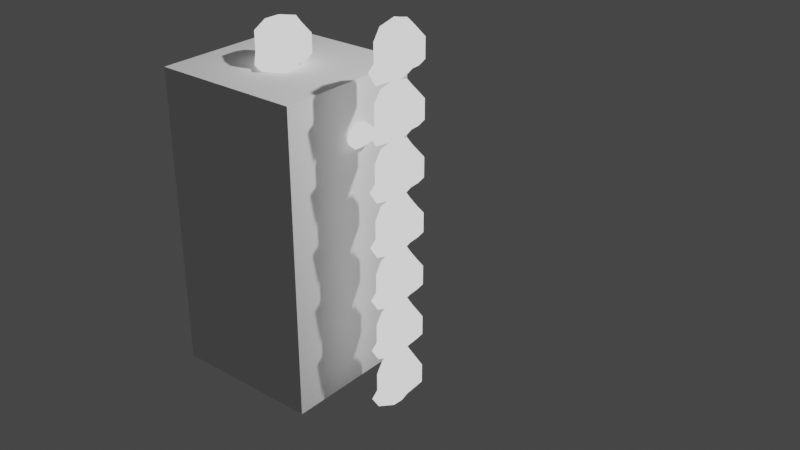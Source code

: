 # Source: Character_Template.blend  (saved by Blender 3.6.11; exported with 4.5.12 LTS)
import bpy
from mathutils import Matrix  # noqa: F401  (used for matrix-valued properties, if any)

bpy.ops.wm.read_factory_settings(use_empty=True)
scene = bpy.context.scene
scene.name = 'Scene'

# ---- collections
col_collection = bpy.data.collections.new('Collection'); scene.collection.children.link(col_collection)

# ---- materials (node trees are filled in below, after node groups)
mat_material_001 = bpy.data.materials.new('Material.001')
mat_material_001.use_transparent_shadow = False

# ---- material node trees
mat_material_001.use_nodes = True; mat_material_001.node_tree.nodes.clear()
_N = mat_material_001.node_tree.nodes; _L = mat_material_001.node_tree.links
n0 = _N.new('ShaderNodeBsdfPrincipled'); n0.name = 'Principled BSDF'; n0.location = (-484, 242)
n0.distribution = 'GGX'
n0.subsurface_method = 'RANDOM_WALK_SKIN'
n0.inputs[3].default_value = 1.45
n0.inputs[27].default_value = (0.0, 0.0, 0.0, 1.0)
n0.inputs[28].default_value = 1.0
n1 = _N.new('ShaderNodeOutputMaterial'); n1.name = 'Material Output'; n1.location = (327, 251)
n2 = _N.new('ShaderNodeValToRGB'); n2.name = 'Color Ramp'; n2.location = (25, 236)
n2.color_ramp.interpolation = 'CONSTANT'
while len(n2.color_ramp.elements) > 1: n2.color_ramp.elements.remove(n2.color_ramp.elements[-1])
n2.color_ramp.elements[0].position = 0.0; n2.color_ramp.elements[0].color = (0.0, 0.0, 0.0, 1.0)
_e = n2.color_ramp.elements.new(0.4766); _e.color = (1.0, 1.0, 1.0, 1.0)
n3 = _N.new('ShaderNodeShaderToRGB'); n3.name = 'Shader to RGB'; n3.location = (-195, 219)
_L.new(n0.outputs[0], n3.inputs[0])
_L.new(n3.outputs[0], n2.inputs[0])
_L.new(n2.outputs[0], n1.inputs[0])
n1.is_active_output = True

# ---- world
world_world = bpy.data.worlds.new('World'); scene.world = world_world
world_world.use_nodes = True; world_world.node_tree.nodes.clear()
_N = world_world.node_tree.nodes; _L = world_world.node_tree.links
n0 = _N.new('ShaderNodeOutputWorld'); n0.name = 'World Output'; n0.location = (300, 300)
n1 = _N.new('ShaderNodeBackground'); n1.name = 'Background'; n1.location = (10, 300)
n1.inputs[0].default_value = (0.05088, 0.05088, 0.05088, 1.0)
_L.new(n1.outputs[0], n0.inputs[0])
n0.is_active_output = True
world_world.color = (0.05088, 0.05088, 0.05088)
world_world.use_sun_shadow = False
world_world.sun_shadow_jitter_overblur = 0.0

# ---- lights
light_light = bpy.data.lights.new('Light', 'POINT')
light_light.transmission_factor = 0.0
light_light.energy = 1000.0
light_light.shadow_soft_size = 0.1
light_light.shadow_maximum_resolution = 0.006
light_light.use_absolute_resolution = True

# ---- meshes
me_cube_002 = bpy.data.meshes.new('Cube.002')
me_cube_002.from_pydata([(-1.0, -1.0, -1.0), (-1.0, -1.0, 1.0), (-1.0, 1.0, -1.0), (-1.0, 1.0, 1.0), (1.0, -1.0, -1.0), (1.0, -1.0, 1.0), (1.0, 1.0, -1.0), (1.0, 1.0, 1.0)], [], [(0, 1, 3, 2), (2, 3, 7, 6), (6, 7, 5, 4), (4, 5, 1, 0), (2, 6, 4, 0), (7, 3, 1, 5)])
_uv = me_cube_002.uv_layers.new(name='UVMap')
_uv.uv.foreach_set('vector', [0.375, 0.0, 0.625, 0.0, 0.625, 0.25, 0.375, 0.25, 0.375, 0.25, 0.625, 0.25, 0.625, 0.5, 0.375, 0.5, 0.375, 0.5, 0.625, 0.5, 0.625, 0.75, 0.375, 0.75, 0.375, 0.75, 0.625, 0.75, 0.625, 1.0, 0.375, 1.0, 0.125, 0.5, 0.375, 0.5, 0.375, 0.75, 0.125, 0.75, 0.625, 0.5, 0.875, 0.5, 0.875, 0.75, 0.625, 0.75])
me_cube_002.update()
me_sphere_002 = bpy.data.meshes.new('Sphere.002')
me_sphere_002.from_pydata([(0.0, 0.5569, 1.005), (0.0, 0.8018, 0.02622), (0.0, 0.5569, -0.2444), (0.4287, 0.263, 1.005), (0.7095, 0.4446, 0.6443), (0.7095, 0.4446, 0.02622), (0.4287, 0.263, -0.2444), (0.4287, -0.2708, 1.005), (0.7095, -0.4524, 0.6443), (0.7095, -0.4524, 0.02622), (0.5217, -0.2708, -0.3512), (0.0, -0.5647, 1.005), (0.0, -0.8126, 0.6443), (0.0, -0.8126, 0.0551), (0.0, -0.7457, -0.5714), (0.0, 0.02309, 1.137), (0.5429, -0.676, -0.3016), (0.0, -1.043, -0.1353), (0.0, 0.8018, 0.6443), (0.0, 0.6793, -0.1625), (0.5691, 0.3538, 0.8245), (0.7095, 0.4446, 0.3352), (0.5691, 0.3538, -0.1625), (0.2144, 0.41, -0.2444), (0.3547, 0.6232, 0.02622), (0.2144, 0.41, 1.005), (0.5691, -0.3616, 0.8245), (0.7095, -0.4524, 0.3352), (0.6156, -0.3616, -0.1625), (0.4752, 0.02309, -0.3081), (0.7095, 0.02309, 0.02622), (0.7095, 0.02309, 0.6443), (0.4287, 0.02309, 1.005), (0.0, -0.6887, 0.8245), (0.0, -0.8126, 0.3497), (0.0, -0.3613, -0.5568), (0.2608, -0.5083, -0.4613), (0.3547, -0.6325, 0.04066), (0.3547, -0.6325, 0.6443), (0.2144, -0.4177, 1.005), (0.2715, -0.8593, -0.2184), (0.2715, -0.7109, -0.4365), (0.0, 0.263, 1.071), (0.0, 0.6793, 0.8245), (0.0, 0.8018, 0.3352), (0.2144, 0.17, 1.071), (0.3547, 0.6232, 0.6443), (0.2144, -0.1239, 1.071), (0.2608, -0.1239, -0.4467), (0.0, -0.2708, 1.071), (0.0, -0.8942, -0.3533), (0.0, -0.9276, -0.04008), (0.6262, -0.5642, -0.1377), (0.5323, -0.4734, -0.3264), (0.3131, -0.7459, -0.08889), (0.2845, -0.5251, 0.8245), (0.3547, -0.6325, 0.3425), (0.5691, 0.02309, 0.8245), (0.5923, 0.02309, -0.1625), (0.7095, 0.02309, 0.3352), (0.3547, 0.6232, 0.3352), (0.2845, 0.5166, 0.8245), (0.2845, 0.5166, -0.1625), (0.4212, -0.6132, -1.974), (0.5213, -0.365, -1.154), (0.3423, 0.7269, -1.931), (0.4424, 0.6997, -0.8287), (0.0, 0.5255, -1.931), (0.0, 0.5426, -0.7512), (0.0, -0.6132, -1.886), (0.0, -0.365, -1.221), (0.6097, -0.3067, -2.087), (0.8435, -0.1591, -1.155), (0.6097, 0.4454, -1.931), (0.8435, 0.6572, -1.026), (0.2693, -0.4447, -3.059), (0.3776, 0.7621, -2.802), (0.0, 0.6564, -2.981), (0.0, -0.5343, -3.059), (0.8502, -0.07788, -2.903), (0.8502, 0.5823, -2.828), (0.4424, 0.821, -1.431), (0.5213, -0.551, -1.562), (0.0, -0.551, -1.502), (0.0, 0.6196, -1.371), (0.7686, 0.7342, -1.431), (0.7686, -0.3451, -1.562), (0.2915, -0.5643, -3.443), (0.3653, 0.9093, -3.136), (0.0, 0.7893, -3.186), (0.0, -0.6028, -3.443), (0.776, -0.1634, -3.413), (0.8567, 0.6362, -3.045), (0.2785, 0.6078, -2.597), (0.0, 0.5413, -2.676), (0.7268, -0.07555, -2.676), (0.775, 0.4861, -2.676), (0.0, -0.4233, -2.858), (0.2924, -0.3567, -2.765), (0.09045, -0.3729, -3.98), (0.2494, 0.8013, -3.599), (0.0, 0.6867, -3.599), (0.0, -0.3729, -3.98), (0.3465, -0.3716, -3.719), (0.6738, 0.6729, -3.507), (0.0, 0.4762, -2.351), (0.636, 0.4085, -2.351), (0.0, -0.4679, -2.431), (0.2614, 0.5426, -2.351), (0.636, -0.0946, -2.431), (0.3491, -0.4012, -2.431), (0.5213, 0.2327, -0.911), (0.6097, 0.1012, -2.087), (0.8435, 0.2327, -1.041), (0.8502, 0.1224, -2.903), (0.7686, 0.1589, -1.562), (0.9642, 0.1418, -3.272), (0.775, 0.1118, -2.676), (0.1286, 0.1945, -3.809), (0.0, 0.1945, -3.809), (0.636, 0.1065, -2.431), (0.0, 0.4312, -0.6854), (0.0, 0.4124, -0.3315), (0.285, 0.2808, -0.7516), (0.285, 0.262, -0.3592), (0.285, -0.0201, -0.8505), (0.285, -0.03888, -0.4843), (0.0, -0.1705, -0.8906), (0.0, -0.1893, -0.5812), (1.152, 0.1794, -3.765), (0.9884, 0.5601, -3.765), (0.1716, 0.2349, -4.351), (0.2428, 0.4914, -4.141), (0.6819, 0.8127, -4.141), (0.1125, -0.2692, -4.351), (0.5206, -0.4343, -4.141), (0.9513, -0.2584, -3.854), (1.125, 0.1787, -4.77), (0.9695, 0.5219, -4.77), (0.1933, 0.2314, -4.77), (0.261, 0.4751, -4.77), (0.6466, 0.2314, -4.77), (0.6782, 0.7805, -4.77), (0.2281, -0.2476, -4.77), (0.525, -0.4045, -4.77), (0.9766, -0.2559, -4.77), (1.045, 0.1603, -3.524), (0.8763, -0.2004, -3.595), (0.1138, -0.3103, -4.057), (0.161, 0.213, -3.971), (0.4357, -0.388, -3.927), (0.9131, 0.5883, -3.411), (0.676, 0.7267, -3.821), (0.2552, 0.6382, -3.866)], [], [(62, 24, 5, 22), (61, 25, 3, 20), (60, 46, 4, 21), (0, 42, 25), (59, 31, 8, 27), (3, 45, 32), (58, 30, 9, 28), (57, 32, 7, 26), (56, 38, 12, 34), (7, 47, 39), (55, 39, 11, 33), (54, 52, 9, 37), (16, 53, 52), (17, 50, 40), (14, 36, 41), (41, 53, 16), (41, 36, 53), (36, 10, 53), (40, 41, 16), (40, 50, 41), (50, 14, 41), (52, 28, 9), (52, 53, 28), (53, 10, 28), (51, 54, 37, 13), (17, 40, 54, 51), (40, 16, 52, 54), (38, 55, 33, 12), (8, 26, 55, 38), (26, 7, 39, 55), (39, 49, 11), (39, 47, 49), (47, 15, 49), (37, 56, 34, 13), (9, 27, 56, 37), (27, 8, 38, 56), (35, 36, 14), (35, 48, 36), (48, 10, 36), (31, 57, 26, 8), (4, 20, 57, 31), (20, 3, 32, 57), (29, 58, 28, 10), (6, 22, 58, 29), (22, 5, 30, 58), (32, 47, 7), (32, 45, 47), (45, 15, 47), (30, 59, 27, 9), (5, 21, 59, 30), (21, 4, 31, 59), (48, 29, 10), (2, 23, 122), (23, 6, 124, 122), (25, 45, 3), (25, 42, 45), (42, 15, 45), (24, 60, 21, 5), (1, 44, 60, 24), (44, 18, 46, 60), (29, 48, 126), (48, 35, 128, 126), (6, 29, 126, 124), (46, 61, 20, 4), (18, 43, 61, 46), (43, 0, 25, 61), (23, 62, 22, 6), (2, 19, 62, 23), (19, 1, 24, 62), (84, 68, 66, 81), (82, 63, 71, 86), (117, 95, 79, 114), (111, 66, 123), (82, 64, 70, 83), (115, 113, 72, 86), (94, 93, 76, 77), (111, 64, 72, 113), (81, 66, 74, 85), (114, 79, 91, 116), (76, 80, 92, 88), (93, 96, 80, 76), (95, 98, 75, 79), (98, 97, 78, 75), (65, 81, 85, 73), (112, 115, 86, 71), (63, 82, 83, 69), (64, 82, 86, 72), (67, 84, 81, 65), (88, 92, 104, 100), (87, 90, 102, 99), (77, 76, 88, 89), (79, 75, 87, 91), (75, 78, 90, 87), (110, 107, 97, 98), (109, 110, 98, 95), (108, 106, 96, 93), (105, 108, 93, 94), (120, 109, 95, 117), (119, 118, 99, 102), (151, 146, 129, 130), (150, 148, 134, 135), (89, 88, 100, 101), (91, 87, 99, 103), (112, 71, 109, 120), (67, 65, 108, 105), (65, 73, 106, 108), (71, 63, 110, 109), (69, 107, 110), (73, 112, 120, 106), (146, 147, 136, 129), (148, 149, 131, 134), (101, 100, 118, 119), (106, 120, 117, 96), (73, 85, 115, 112), (80, 114, 116, 92), (66, 111, 113, 74), (85, 74, 113, 115), (64, 111, 125), (96, 117, 114, 80), (121, 122, 124, 123), (123, 124, 126, 125), (125, 126, 128, 127), (70, 64, 125, 127), (66, 68, 121, 123), (125, 111, 123), (63, 69, 110), (130, 129, 137, 138), (132, 133, 142, 140), (136, 135, 144, 145), (134, 131, 139, 143), (147, 150, 135, 136), (152, 151, 130, 133), (153, 152, 133, 132), (149, 153, 132, 131), (139, 140, 142, 141), (137, 145, 144, 141), (138, 137, 141, 142), (143, 139, 141, 144), (129, 136, 145, 137), (133, 130, 138, 142), (135, 134, 143, 144), (131, 132, 140, 139), (118, 100, 153, 149), (100, 104, 152, 153), (104, 92, 151, 152), (91, 103, 150, 147), (99, 118, 149, 148), (116, 91, 147, 146), (103, 99, 148, 150), (92, 116, 146, 151)])
me_sphere_002.polygons.foreach_set('use_smooth', [True] * 150)
_uv = me_sphere_002.uv_layers.new(name='UVMap')
_uv.uv.foreach_set('vector', [0.5833, 0.3, 0.5833, 0.4, 0.5, 0.4, 0.5, 0.3, 0.5833, 0.7, 0.5833, 0.8, 0.5, 0.8, 0.5, 0.7, 0.5833, 0.5, 0.5833, 0.6, 0.5, 0.6, 0.5, 0.5, 0.6667, 0.8, 0.625, 0.9, 0.5833, 0.8, 0.4167, 0.5, 0.4167, 0.6, 0.3333, 0.6, 0.3333, 0.5, 0.5, 0.8, 0.4583, 0.9, 0.4167, 0.8, 0.4167, 0.3, 0.4167, 0.4, 0.3333, 0.4, 0.3333, 0.3, 0.4167, 0.7, 0.4167, 0.8, 0.3333, 0.8, 0.3333, 0.7, 0.25, 0.5, 0.25, 0.6, 0.1667, 0.6, 0.1667, 0.5, 0.3333, 0.8, 0.2917, 0.9, 0.25, 0.8, 0.25, 0.7, 0.25, 0.8, 0.1667, 0.8, 0.1667, 0.7, 0.0, 0.0, 0.0, 0.0, 0.0, 0.0, 0.0, 0.0, 0.0, 0.0, 0.0, 0.0, 0.0, 0.0, 0.0, 0.0, 0.0, 0.0, 0.0, 0.0, 0.0, 0.0, 0.0, 0.0, 0.0, 0.0, 0.0, 0.0, 0.0, 0.0, 0.0, 0.0, 0.0, 0.0, 0.0, 0.0, 0.0, 0.0, 0.0, 0.0, 0.0, 0.0, 0.0, 0.0, 0.0, 0.0, 0.0, 0.0, 0.0, 0.0, 0.0, 0.0, 0.0, 0.0, 0.0, 0.0, 0.0, 0.0, 0.0, 0.0, 0.0, 0.0, 0.0, 0.0, 0.0, 0.0, 0.0, 0.0, 0.0, 0.0, 0.0, 0.0, 0.0, 0.0, 0.0, 0.0, 0.0, 0.0, 0.0, 0.0, 0.0, 0.0, 0.0, 0.0, 0.0, 0.0, 0.0, 0.0, 0.0, 0.0, 0.0, 0.0, 0.0, 0.0, 0.0, 0.0, 0.0, 0.0, 0.0, 0.0, 0.0, 0.0, 0.0, 0.0, 0.25, 0.6, 0.25, 0.7, 0.1667, 0.7, 0.1667, 0.6, 0.3333, 0.6, 0.3333, 0.7, 0.25, 0.7, 0.25, 0.6, 0.3333, 0.7, 0.3333, 0.8, 0.25, 0.8, 0.25, 0.7, 0.25, 0.8, 0.2083, 0.9, 0.1667, 0.8, 0.25, 0.8, 0.2917, 0.9, 0.2083, 0.9, 0.2917, 0.9, 0.25, 1.0, 0.2083, 0.9, 0.25, 0.4, 0.25, 0.5, 0.1667, 0.5, 0.1667, 0.4, 0.3333, 0.4, 0.3333, 0.5, 0.25, 0.5, 0.25, 0.4, 0.3333, 0.5, 0.3333, 0.6, 0.25, 0.6, 0.25, 0.5, 0.2083, 0.1, 0.25, 0.2, 0.1667, 0.2, 0.2083, 0.1, 0.2917, 0.1, 0.25, 0.2, 0.2917, 0.1, 0.3333, 0.2, 0.25, 0.2, 0.4167, 0.6, 0.4167, 0.7, 0.3333, 0.7, 0.3333, 0.6, 0.5, 0.6, 0.5, 0.7, 0.4167, 0.7, 0.4167, 0.6, 0.5, 0.7, 0.5, 0.8, 0.4167, 0.8, 0.4167, 0.7, 0.4167, 0.2, 0.4167, 0.3, 0.3333, 0.3, 0.3333, 0.2, 0.5, 0.2, 0.5, 0.3, 0.4167, 0.3, 0.4167, 0.2, 0.5, 0.3, 0.5, 0.4, 0.4167, 0.4, 0.4167, 0.3, 0.4167, 0.8, 0.375, 0.9, 0.3333, 0.8, 0.4167, 0.8, 0.4583, 0.9, 0.375, 0.9, 0.4583, 0.9, 0.4167, 1.0, 0.375, 0.9, 0.4167, 0.4, 0.4167, 0.5, 0.3333, 0.5, 0.3333, 0.4, 0.5, 0.4, 0.5, 0.5, 0.4167, 0.5, 0.4167, 0.4, 0.5, 0.5, 0.5, 0.6, 0.4167, 0.6, 0.4167, 0.5, 0.375, 0.1, 0.4167, 0.2, 0.3333, 0.2, 0.6667, 0.2, 0.5833, 0.2, 1.0, 0.87, 0.5833, 0.2, 0.5, 0.2, 0.8333, 0.87, 1.0, 0.87, 0.5833, 0.8, 0.5417, 0.9, 0.5, 0.8, 0.5833, 0.8, 0.625, 0.9, 0.5417, 0.9, 0.625, 0.9, 0.5833, 1.0, 0.5417, 0.9, 0.5833, 0.4, 0.5833, 0.5, 0.5, 0.5, 0.5, 0.4, 0.6667, 0.4, 0.6667, 0.5, 0.5833, 0.5, 0.5833, 0.4, 0.6667, 0.5, 0.6667, 0.6, 0.5833, 0.6, 0.5833, 0.5, 0.4167, 0.2, 0.2917, 0.1, 0.6667, 0.87, 0.2917, 0.1, 0.2083, 0.1, 0.5, 0.87, 0.6667, 0.87, 0.5, 0.2, 0.4167, 0.2, 0.6667, 0.87, 0.8333, 0.87, 0.5833, 0.6, 0.5833, 0.7, 0.5, 0.7, 0.5, 0.6, 0.6667, 0.6, 0.6667, 0.7, 0.5833, 0.7, 0.5833, 0.6, 0.6667, 0.7, 0.6667, 0.8, 0.5833, 0.8, 0.5833, 0.7, 0.5833, 0.2, 0.5833, 0.3, 0.5, 0.3, 0.5, 0.2, 0.6667, 0.2, 0.6667, 0.3, 0.5833, 0.3, 0.5833, 0.2, 0.6667, 0.3, 0.6667, 0.4, 0.5833, 0.4, 0.5833, 0.3, 0.5, 0.375, 0.625, 0.375, 0.625, 0.5, 0.5, 0.5, 0.5, 0.75, 0.375, 0.75, 0.375, 0.75, 0.5, 0.75, 0.375, 0.625, 0.375, 0.6688, 0.375, 0.6688, 0.375, 0.625, 0.625, 0.625, 0.625, 0.5, 0.8333, 0.5, 0.5, 0.75, 0.625, 0.75, 0.625, 0.875, 0.5, 0.875, 0.5, 0.625, 0.625, 0.625, 0.625, 0.75, 0.5, 0.75, 0.375, 0.375, 0.375, 0.4475, 0.375, 0.4347, 0.375, 0.375, 0.625, 0.625, 0.625, 0.75, 0.625, 0.75, 0.625, 0.625, 0.5, 0.5, 0.625, 0.5, 0.625, 0.5, 0.5, 0.5, 0.375, 0.625, 0.375, 0.6688, 0.375, 0.6688, 0.375, 0.625, 0.375, 0.4347, 0.375, 0.5397, 0.375, 0.5397, 0.375, 0.4347, 0.375, 0.4475, 0.375, 0.5397, 0.375, 0.5397, 0.375, 0.4347, 0.375, 0.6688, 0.375, 0.75, 0.375, 0.8153, 0.375, 0.6688, 0.375, 0.75, 0.375, 0.875, 0.375, 0.875, 0.375, 0.8153, 0.375, 0.5, 0.5, 0.5, 0.5, 0.5, 0.375, 0.5397, 0.375, 0.625, 0.5, 0.625, 0.5, 0.75, 0.375, 0.75, 0.375, 0.75, 0.5, 0.75, 0.5, 0.875, 0.375, 0.875, 0.625, 0.75, 0.5, 0.75, 0.5, 0.75, 0.625, 0.75, 0.375, 0.375, 0.5, 0.375, 0.5, 0.5, 0.375, 0.5, 0.375, 0.4347, 0.375, 0.5397, 0.375, 0.5397, 0.3609, 0.4837, 0.375, 0.7804, 0.375, 0.875, 0.375, 0.875, 0.375, 0.75, 0.375, 0.375, 0.375, 0.4347, 0.375, 0.4347, 0.375, 0.375, 0.375, 0.6688, 0.375, 0.8153, 0.375, 0.7804, 0.375, 0.6688, 0.375, 0.8153, 0.375, 0.875, 0.375, 0.875, 0.375, 0.7804, 0.375, 0.75, 0.375, 0.875, 0.375, 0.875, 0.375, 0.75, 0.375, 0.6688, 0.375, 0.75, 0.375, 0.75, 0.375, 0.6688, 0.375, 0.4475, 0.375, 0.5397, 0.375, 0.5397, 0.375, 0.4475, 0.375, 0.375, 0.375, 0.4475, 0.375, 0.4475, 0.375, 0.375, 0.375, 0.625, 0.375, 0.6688, 0.375, 0.6688, 0.375, 0.625, 0.25, 0.625, 0.3679, 0.6168, 0.375, 0.75, 0.25, 0.75, 0.375, 0.5397, 0.375, 0.625, 0.375, 0.625, 0.375, 0.5397, 0.375, 0.6688, 0.375, 0.75, 0.375, 0.75, 0.375, 0.6688, 0.375, 0.375, 0.375, 0.4347, 0.3609, 0.4837, 0.375, 0.375, 0.375, 0.6688, 0.375, 0.7804, 0.375, 0.75, 0.375, 0.6688, 0.375, 0.625, 0.375, 0.75, 0.375, 0.6688, 0.375, 0.625, 0.375, 0.375, 0.375, 0.5, 0.375, 0.4475, 0.375, 0.375, 0.375, 0.5, 0.375, 0.5397, 0.375, 0.5397, 0.375, 0.4475, 0.375, 0.75, 0.375, 0.75, 0.375, 0.75, 0.375, 0.6688, 0.375, 0.875, 0.375, 0.875, 0.375, 0.75, 0.375, 0.5397, 0.375, 0.625, 0.375, 0.625, 0.375, 0.5397, 0.375, 0.625, 0.375, 0.6688, 0.375, 0.6688, 0.375, 0.625, 0.375, 0.75, 0.3679, 0.6168, 0.3679, 0.6168, 0.375, 0.75, 0.25, 0.5, 0.3609, 0.4837, 0.3679, 0.6168, 0.25, 0.625, 0.375, 0.5397, 0.375, 0.625, 0.375, 0.625, 0.375, 0.5397, 0.375, 0.5397, 0.5, 0.5, 0.5, 0.625, 0.375, 0.625, 0.375, 0.5397, 0.375, 0.625, 0.375, 0.625, 0.375, 0.5397, 0.625, 0.5, 0.625, 0.625, 0.625, 0.625, 0.625, 0.5, 0.5, 0.5, 0.625, 0.5, 0.625, 0.625, 0.5, 0.625, 0.625, 0.75, 0.625, 0.625, 0.6667, 0.5, 0.375, 0.5397, 0.375, 0.625, 0.375, 0.625, 0.375, 0.5397, 1.0, 0.5, 1.0, 0.87, 0.8333, 0.87, 0.8333, 0.5, 0.8333, 0.5, 0.8333, 0.87, 0.6667, 0.87, 0.6667, 0.5, 0.6667, 0.5, 0.6667, 0.87, 0.5, 0.87, 0.5, 0.5, 0.625, 0.875, 0.625, 0.75, 0.6667, 0.5, 0.5, 0.5, 0.625, 0.5, 0.625, 0.375, 1.0, 0.5, 0.8333, 0.5, 0.6667, 0.5, 0.625, 0.625, 0.8333, 0.5, 0.375, 0.75, 0.375, 0.875, 0.375, 0.75, 0.375, 0.5397, 0.375, 0.625, 0.375, 0.625, 0.375, 0.5397, 0.3609, 0.4837, 0.375, 0.5397, 0.375, 0.5397, 0.3609, 0.4837, 0.375, 0.6688, 0.375, 0.6688, 0.375, 0.6688, 0.375, 0.6688, 0.375, 0.75, 0.3679, 0.6168, 0.3679, 0.6168, 0.375, 0.75, 0.375, 0.6688, 0.375, 0.6688, 0.375, 0.6688, 0.375, 0.6688, 0.375, 0.5397, 0.375, 0.5397, 0.375, 0.5397, 0.375, 0.5397, 0.3609, 0.4837, 0.375, 0.5397, 0.375, 0.5397, 0.3609, 0.4837, 0.3679, 0.6168, 0.3609, 0.4837, 0.3609, 0.4837, 0.3679, 0.6168, 0.3679, 0.6168, 0.3609, 0.4837, 0.375, 0.5397, 0.375, 0.625, 0.375, 0.625, 0.375, 0.6688, 0.375, 0.6688, 0.375, 0.625, 0.375, 0.5397, 0.375, 0.625, 0.375, 0.625, 0.375, 0.5397, 0.375, 0.75, 0.3679, 0.6168, 0.375, 0.625, 0.375, 0.6688, 0.375, 0.625, 0.375, 0.6688, 0.375, 0.6688, 0.375, 0.625, 0.375, 0.5397, 0.375, 0.5397, 0.375, 0.5397, 0.375, 0.5397, 0.375, 0.6688, 0.375, 0.75, 0.375, 0.75, 0.375, 0.6688, 0.3679, 0.6168, 0.3609, 0.4837, 0.3609, 0.4837, 0.3679, 0.6168, 0.3679, 0.6168, 0.3609, 0.4837, 0.3609, 0.4837, 0.3679, 0.6168, 0.3609, 0.4837, 0.375, 0.5397, 0.375, 0.5397, 0.3609, 0.4837, 0.375, 0.5397, 0.375, 0.5397, 0.375, 0.5397, 0.375, 0.5397, 0.375, 0.6688, 0.375, 0.6688, 0.375, 0.6688, 0.375, 0.6688, 0.375, 0.75, 0.3679, 0.6168, 0.3679, 0.6168, 0.375, 0.75, 0.375, 0.625, 0.375, 0.6688, 0.375, 0.6688, 0.375, 0.625, 0.375, 0.6688, 0.375, 0.75, 0.375, 0.75, 0.375, 0.6688, 0.375, 0.5397, 0.375, 0.625, 0.375, 0.625, 0.375, 0.5397])
me_sphere_002.materials.append(mat_material_001)
me_sphere_002.update()
me_sphere_003 = bpy.data.meshes.new('Sphere.003')
me_sphere_003.from_pydata([(0.0, 0.5338, 1.005), (0.0, 0.7787, 0.02622), (0.0, 0.5338, -0.2444), (0.4287, 0.2399, 1.005), (0.7095, 0.4216, 0.6443), (0.7095, 0.4216, 0.02622), (0.4287, 0.2399, -0.2444), (0.4287, -0.2939, 1.005), (0.7095, -0.4755, 0.6443), (0.7095, -0.4755, 0.02622), (0.5217, -0.2939, -0.3512), (-1.192e-07, -0.5878, 1.005), (-1.49e-07, -0.8357, 0.6443), (-1.49e-07, -0.8357, 0.0551), (-1.192e-07, -0.7688, -0.5714), (0.0, 0.0, -0.4991), (0.0, 0.0, 1.137), (0.5429, -0.6991, -0.3016), (-1.49e-07, -1.066, -0.1353), (2.98e-07, 0.7787, 0.6443), (0.0, 0.6563, -0.1625), (0.5691, 0.3307, 0.8245), (0.7095, 0.4216, 0.3352), (0.5691, 0.3307, -0.1625), (0.2144, 0.3869, -0.2444), (0.3547, 0.6001, 0.02622), (0.2144, 0.3869, 1.005), (0.5691, -0.3847, 0.8245), (0.7095, -0.4755, 0.3352), (0.6156, -0.3847, -0.1625), (0.4752, -2.98e-08, -0.3081), (0.7095, -5.96e-08, 0.02622), (0.7095, -5.96e-08, 0.6443), (0.4287, -5.96e-08, 1.005), (-1.341e-07, -0.7118, 0.8245), (-1.49e-07, -0.8357, 0.3497), (-5.96e-08, -0.3844, -0.5568), (0.2608, -0.5314, -0.4613), (0.3547, -0.6556, 0.04066), (0.3547, -0.6556, 0.6443), (0.2144, -0.4408, 1.005), (0.2715, -0.8824, -0.2184), (0.2715, -0.7339, -0.4365), (0.0, 0.2399, 1.071), (1.49e-07, 0.6563, 0.8245), (1.49e-07, 0.7787, 0.3352), (0.0, 0.2399, -0.3399), (0.2144, 0.1469, 1.071), (0.2144, 0.1469, -0.3399), (0.3547, 0.6001, 0.6443), (0.2144, -0.1469, 1.071), (0.2608, -0.1469, -0.4467), (-5.96e-08, -0.2939, 1.071), (-1.341e-07, -0.9173, -0.3533), (-1.49e-07, -0.9507, -0.04008), (0.6262, -0.5873, -0.1377), (0.5323, -0.4965, -0.3264), (0.3131, -0.769, -0.08889), (0.2845, -0.5482, 0.8245), (0.3547, -0.6556, 0.3425), (0.5691, -5.96e-08, 0.8245), (0.5923, -5.96e-08, -0.1625), (0.7095, -5.96e-08, 0.3352), (0.3547, 0.6001, 0.3352), (0.2845, 0.4935, 0.8245), (0.2845, 0.4935, -0.1625)], [], [(65, 25, 5, 23), (64, 26, 3, 21), (15, 46, 48), (63, 49, 4, 22), (0, 43, 26), (15, 48, 51), (62, 32, 8, 28), (3, 47, 33), (61, 31, 9, 29), (60, 33, 7, 27), (15, 51, 36), (59, 39, 12, 35), (7, 50, 40), (58, 40, 11, 34), (57, 55, 9, 38), (17, 56, 55), (18, 53, 41), (14, 37, 42), (42, 56, 17), (42, 37, 56), (37, 10, 56), (41, 42, 17), (41, 53, 42), (53, 14, 42), (55, 29, 9), (55, 56, 29), (56, 10, 29), (54, 57, 38, 13), (18, 41, 57, 54), (41, 17, 55, 57), (39, 58, 34, 12), (8, 27, 58, 39), (27, 7, 40, 58), (40, 52, 11), (40, 50, 52), (50, 16, 52), (38, 59, 35, 13), (9, 28, 59, 38), (28, 8, 39, 59), (36, 37, 14), (36, 51, 37), (51, 10, 37), (32, 60, 27, 8), (4, 21, 60, 32), (21, 3, 33, 60), (30, 61, 29, 10), (6, 23, 61, 30), (23, 5, 31, 61), (33, 50, 7), (33, 47, 50), (47, 16, 50), (31, 62, 28, 9), (5, 22, 62, 31), (22, 4, 32, 62), (51, 30, 10), (51, 48, 30), (48, 6, 30), (26, 47, 3), (26, 43, 47), (43, 16, 47), (25, 63, 22, 5), (1, 45, 63, 25), (45, 19, 49, 63), (48, 24, 6), (48, 46, 24), (46, 2, 24), (49, 64, 21, 4), (19, 44, 64, 49), (44, 0, 26, 64), (24, 65, 23, 6), (2, 20, 65, 24), (20, 1, 25, 65)])
me_sphere_003.polygons.foreach_set('use_smooth', [True] * 72)
_uv = me_sphere_003.uv_layers.new(name='UVMap')
_uv.uv.foreach_set('vector', [0.5833, 0.3, 0.5833, 0.4, 0.5, 0.4, 0.5, 0.3, 0.5833, 0.7, 0.5833, 0.8, 0.5, 0.8, 0.5, 0.7, 0.5833, 0.0, 0.625, 0.1, 0.5417, 0.1, 0.5833, 0.5, 0.5833, 0.6, 0.5, 0.6, 0.5, 0.5, 0.6667, 0.8, 0.625, 0.9, 0.5833, 0.8, 0.4167, 0.0, 0.4583, 0.1, 0.375, 0.1, 0.4167, 0.5, 0.4167, 0.6, 0.3333, 0.6, 0.3333, 0.5, 0.5, 0.8, 0.4583, 0.9, 0.4167, 0.8, 0.4167, 0.3, 0.4167, 0.4, 0.3333, 0.4, 0.3333, 0.3, 0.4167, 0.7, 0.4167, 0.8, 0.3333, 0.8, 0.3333, 0.7, 0.25, 0.0, 0.2917, 0.1, 0.2083, 0.1, 0.25, 0.5, 0.25, 0.6, 0.1667, 0.6, 0.1667, 0.5, 0.3333, 0.8, 0.2917, 0.9, 0.25, 0.8, 0.25, 0.7, 0.25, 0.8, 0.1667, 0.8, 0.1667, 0.7, 0.0, 0.0, 0.0, 0.0, 0.0, 0.0, 0.0, 0.0, 0.0, 0.0, 0.0, 0.0, 0.0, 0.0, 0.0, 0.0, 0.0, 0.0, 0.0, 0.0, 0.0, 0.0, 0.0, 0.0, 0.0, 0.0, 0.0, 0.0, 0.0, 0.0, 0.0, 0.0, 0.0, 0.0, 0.0, 0.0, 0.0, 0.0, 0.0, 0.0, 0.0, 0.0, 0.0, 0.0, 0.0, 0.0, 0.0, 0.0, 0.0, 0.0, 0.0, 0.0, 0.0, 0.0, 0.0, 0.0, 0.0, 0.0, 0.0, 0.0, 0.0, 0.0, 0.0, 0.0, 0.0, 0.0, 0.0, 0.0, 0.0, 0.0, 0.0, 0.0, 0.0, 0.0, 0.0, 0.0, 0.0, 0.0, 0.0, 0.0, 0.0, 0.0, 0.0, 0.0, 0.0, 0.0, 0.0, 0.0, 0.0, 0.0, 0.0, 0.0, 0.0, 0.0, 0.0, 0.0, 0.0, 0.0, 0.0, 0.0, 0.0, 0.0, 0.0, 0.0, 0.25, 0.6, 0.25, 0.7, 0.1667, 0.7, 0.1667, 0.6, 0.3333, 0.6, 0.3333, 0.7, 0.25, 0.7, 0.25, 0.6, 0.3333, 0.7, 0.3333, 0.8, 0.25, 0.8, 0.25, 0.7, 0.25, 0.8, 0.2083, 0.9, 0.1667, 0.8, 0.25, 0.8, 0.2917, 0.9, 0.2083, 0.9, 0.2917, 0.9, 0.25, 1.0, 0.2083, 0.9, 0.25, 0.4, 0.25, 0.5, 0.1667, 0.5, 0.1667, 0.4, 0.3333, 0.4, 0.3333, 0.5, 0.25, 0.5, 0.25, 0.4, 0.3333, 0.5, 0.3333, 0.6, 0.25, 0.6, 0.25, 0.5, 0.2083, 0.1, 0.25, 0.2, 0.1667, 0.2, 0.2083, 0.1, 0.2917, 0.1, 0.25, 0.2, 0.2917, 0.1, 0.3333, 0.2, 0.25, 0.2, 0.4167, 0.6, 0.4167, 0.7, 0.3333, 0.7, 0.3333, 0.6, 0.5, 0.6, 0.5, 0.7, 0.4167, 0.7, 0.4167, 0.6, 0.5, 0.7, 0.5, 0.8, 0.4167, 0.8, 0.4167, 0.7, 0.4167, 0.2, 0.4167, 0.3, 0.3333, 0.3, 0.3333, 0.2, 0.5, 0.2, 0.5, 0.3, 0.4167, 0.3, 0.4167, 0.2, 0.5, 0.3, 0.5, 0.4, 0.4167, 0.4, 0.4167, 0.3, 0.4167, 0.8, 0.375, 0.9, 0.3333, 0.8, 0.4167, 0.8, 0.4583, 0.9, 0.375, 0.9, 0.4583, 0.9, 0.4167, 1.0, 0.375, 0.9, 0.4167, 0.4, 0.4167, 0.5, 0.3333, 0.5, 0.3333, 0.4, 0.5, 0.4, 0.5, 0.5, 0.4167, 0.5, 0.4167, 0.4, 0.5, 0.5, 0.5, 0.6, 0.4167, 0.6, 0.4167, 0.5, 0.375, 0.1, 0.4167, 0.2, 0.3333, 0.2, 0.375, 0.1, 0.4583, 0.1, 0.4167, 0.2, 0.4583, 0.1, 0.5, 0.2, 0.4167, 0.2, 0.5833, 0.8, 0.5417, 0.9, 0.5, 0.8, 0.5833, 0.8, 0.625, 0.9, 0.5417, 0.9, 0.625, 0.9, 0.5833, 1.0, 0.5417, 0.9, 0.5833, 0.4, 0.5833, 0.5, 0.5, 0.5, 0.5, 0.4, 0.6667, 0.4, 0.6667, 0.5, 0.5833, 0.5, 0.5833, 0.4, 0.6667, 0.5, 0.6667, 0.6, 0.5833, 0.6, 0.5833, 0.5, 0.5417, 0.1, 0.5833, 0.2, 0.5, 0.2, 0.5417, 0.1, 0.625, 0.1, 0.5833, 0.2, 0.625, 0.1, 0.6667, 0.2, 0.5833, 0.2, 0.5833, 0.6, 0.5833, 0.7, 0.5, 0.7, 0.5, 0.6, 0.6667, 0.6, 0.6667, 0.7, 0.5833, 0.7, 0.5833, 0.6, 0.6667, 0.7, 0.6667, 0.8, 0.5833, 0.8, 0.5833, 0.7, 0.5833, 0.2, 0.5833, 0.3, 0.5, 0.3, 0.5, 0.2, 0.6667, 0.2, 0.6667, 0.3, 0.5833, 0.3, 0.5833, 0.2, 0.6667, 0.3, 0.6667, 0.4, 0.5833, 0.4, 0.5833, 0.3])
me_sphere_003.materials.append(mat_material_001)
me_sphere_003.update()
me_sphere_004 = bpy.data.meshes.new('Sphere.004')
me_sphere_004.from_pydata([(0.0, 0.09248, 2.268), (0.0, 0.1416, 2.072), (0.0, 0.09248, 2.017), (0.08676, 0.03351, 2.268), (0.1431, 0.06996, 2.196), (0.1431, 0.06996, 2.072), (0.08676, 0.03351, 2.017), (0.08676, -0.07359, 2.268), (0.1431, -0.11, 2.196), (0.1431, -0.11, 2.072), (0.1054, -0.07359, 1.996), (0.0, -0.1326, 2.268), (0.0, -0.1823, 2.196), (0.0, -0.1823, 2.077), (0.0, -0.1689, 1.952), (0.0, -0.01462, 2.294), (0.1097, -0.1549, 2.006), (0.0, -0.2284, 2.039), (0.0, 0.1416, 2.196), (0.0, 0.117, 2.034), (0.1149, 0.05173, 2.232), (0.1431, 0.06996, 2.134), (0.1149, 0.05173, 2.034), (0.04376, 0.063, 2.017), (0.07192, 0.1058, 2.072), (0.04376, 0.063, 2.268), (0.1149, -0.09181, 2.232), (0.1431, -0.11, 2.134), (0.1243, -0.09181, 2.034), (0.09609, -0.01462, 2.005), (0.1431, -0.01462, 2.072), (0.1431, -0.01462, 2.196), (0.08676, -0.01462, 2.268), (0.0, -0.1574, 2.232), (0.0, -0.1823, 2.137), (0.0, -0.09175, 1.955), (0.05308, -0.1212, 1.974), (0.07192, -0.1462, 2.075), (0.07192, -0.1462, 2.196), (0.04376, -0.1031, 2.268), (0.05521, -0.1917, 2.023), (0.05521, -0.1619, 1.979), (0.0, 0.03351, 2.281), (0.0, 0.117, 2.232), (0.0, 0.1416, 2.134), (0.04376, 0.01486, 2.281), (0.07192, 0.1058, 2.196), (0.04376, -0.04411, 2.281), (0.05308, -0.04411, 1.977), (0.0, -0.07359, 2.281), (0.0, -0.1987, 1.995), (0.0, -0.2054, 2.058), (0.1264, -0.1325, 2.039), (0.1075, -0.1142, 2.001), (0.06357, -0.1689, 2.049), (0.05784, -0.1246, 2.232), (0.07192, -0.1462, 2.135), (0.1149, -0.01462, 2.232), (0.1196, -0.01462, 2.034), (0.1431, -0.01462, 2.134), (0.07192, 0.1058, 2.134), (0.05784, 0.08439, 2.232), (0.05784, 0.08439, 2.034), (0.09388, -0.1318, 1.613), (0.1168, -0.0919, 1.815), (0.07583, 0.1578, 1.623), (0.09872, 0.1516, 1.89), (0.0, 0.1118, 1.623), (0.0, 0.1157, 1.907), (0.0, -0.1487, 1.633), (0.0, -0.0919, 1.8), (0.137, -0.07856, 1.588), (0.1905, -0.04481, 1.815), (0.137, 0.09344, 1.623), (0.1905, 0.1419, 1.845), (0.05914, -0.0972, 1.365), (0.0839, 0.1659, 1.439), (0.0, 0.1417, 1.383), (0.0, -0.1177, 1.365), (0.192, -0.02623, 1.401), (0.192, 0.1248, 1.433), (0.09872, 0.1794, 1.752), (0.1168, -0.1344, 1.722), (0.0, -0.1344, 1.736), (0.0, 0.1333, 1.765), (0.1733, 0.1595, 1.752), (0.1733, -0.08736, 1.722), (0.0642, -0.1246, 1.277), (0.08109, 0.1996, 1.348), (0.0, 0.1721, 1.336), (0.0, -0.1334, 1.277), (0.175, -0.05762, 1.284), (0.1935, 0.1543, 1.369), (0.06124, 0.1306, 1.485), (0.0, 0.1154, 1.453), (0.1638, -0.0257, 1.453), (0.1748, 0.1028, 1.467), (0.0, -0.1052, 1.411), (0.06441, -0.09, 1.432), (0.01822, -0.09371, 1.155), (0.05459, 0.1749, 1.235), (0.0, 0.1486, 1.207), (0.0, -0.09371, 1.155), (0.07679, -0.0934, 1.214), (0.1516, 0.1627, 1.287), (0.0, 0.1005, 1.527), (0.143, 0.08501, 1.527), (0.0, -0.1154, 1.509), (0.05733, 0.1157, 1.527), (0.143, -0.03006, 1.509), (0.07739, -0.1002, 1.509), (0.1168, 0.04481, 1.871), (0.137, 0.01473, 1.588), (0.1905, 0.04481, 1.841), (0.192, 0.01957, 1.401), (0.2181, 0.02402, 1.317), (0.1748, 0.01715, 1.453), (0.02695, 0.03607, 1.194), (0.0, 0.03607, 1.194), (0.143, 0.01594, 1.509), (0.0, 0.07278, 1.929), (0.0, 0.06349, 2.0), (0.06271, 0.05579, 1.918), (0.05792, 0.0333, 1.994), (0.06271, -0.01302, 1.885), (0.05792, -0.02706, 1.969), (0.0, -0.04742, 1.875), (0.0, -0.05724, 1.95), (0.261, 0.03262, 1.204), (0.2236, 0.1322, 1.204), (0.02379, 0.0453, 1.07), (0.05307, 0.104, 1.118), (0.1535, 0.1899, 1.118), (0.01028, -0.06999, 1.07), (0.1437, -0.1078, 1.118), (0.2151, -0.06751, 1.183), (0.2829, 0.03245, 1.035), (0.2473, 0.1109, 1.035), (0.02876, 0.04451, 0.921), (0.04424, 0.1002, 0.921), (0.1807, 0.1701, 1.035), (0.03671, -0.06506, 0.921), (0.1457, -0.1009, 1.035), (0.249, -0.06695, 1.035), (0.2364, 0.02824, 1.259), (0.198, -0.06607, 1.243), (0.02357, -0.07939, 1.137), (0.03435, 0.04029, 1.157), (0.0972, -0.09717, 1.167), (0.2064, 0.1449, 1.285), (0.1522, 0.1838, 1.191), (0.05591, 0.1376, 1.181), (0.2238, 0.03184, 0.7316), (0.2006, 0.08658, 0.7316), (0.06204, 0.04092, 0.7316), (0.07446, 0.07853, 0.7316), (0.1411, 0.1311, 0.7316), (0.08415, -0.06887, 0.7472), (0.1191, -0.09589, 0.7472), (0.1837, -0.07029, 0.7472), (0.07233, 0.06636, 0.8043), (0.1572, 0.1115, 0.8139), (0.1878, -0.06074, 0.7954), (0.1286, -0.0884, 0.8139), (0.2381, 0.03199, 0.8139), (0.2189, 0.07505, 0.8139), (0.07247, -0.0592, 0.7904), (0.05714, 0.0418, 0.7796), (0.2325, 0.03184, 0.6717), (0.2103, 0.1022, 0.6717), (0.04804, 0.04092, 0.6604), (0.05775, 0.09412, 0.6604), (0.1891, 0.05513, 0.1535), (0.1424, 0.1597, 0.676), (0.07016, -0.04881, 0.6604), (0.1204, -0.07583, 0.6916), (0.1924, -0.05023, 0.6872), (0.2465, 0.03196, 0.6198), (0.2242, 0.1023, 0.6198), (0.04937, 0.04103, 0.6053), (0.05908, 0.09423, 0.6053), (0.1564, 0.1598, 0.6241), (0.07148, -0.05056, 0.6053), (0.1344, -0.07759, 0.6241), (0.2063, -0.05199, 0.6198), (0.1791, 0.09295, 0.1535), (0.1005, 0.05922, 0.154), (0.1048, 0.08933, 0.154), (0.1486, 0.113, 0.1554), (0.1198, 0.0221, 0.154), (0.1387, 0.009946, 0.1554), (0.1607, 0.02146, 0.1535), (0.0685, 0.06939, 0.8229), (0.1936, -0.04847, 0.8522), (0.2228, 0.07836, 0.8491), (0.05285, 0.04217, 0.7984), (0.1604, 0.1179, 0.8491), (0.1312, -0.07707, 0.8522), (0.2442, 0.03206, 0.8491), (0.06809, -0.04688, 0.8106), (0.2114, 0.1348, 1.736), (0.1755, 0.0679, 1.692), (0.1752, 0.01531, 1.679), (0.2456, 0.04623, 1.835), (0.2456, -0.02221, 1.809), (0.2112, -0.04919, 1.733), (0.1762, -0.04388, 1.699), (0.2459, 0.1172, 1.832), (0.3085, 0.1276, 1.707), (0.2961, 0.09711, 1.679), (0.2902, 0.0398, 1.669), (0.3341, 0.04932, 1.79), (0.3252, -0.0132, 1.755), (0.3096, -0.04251, 1.711), (0.295, -0.02004, 1.675), (0.3302, 0.1154, 1.774), (0.5597, 0.1282, 1.639), (0.5473, 0.09776, 1.611), (0.5414, 0.04044, 1.601), (0.5853, 0.04997, 1.721), (0.5763, -0.01255, 1.686), (0.5608, -0.04186, 1.643), (0.5461, -0.0194, 1.607), (0.5814, 0.1161, 1.706), (0.5591, 0.0476, 1.65), (0.2094, 0.04474, 0.108), (0.1952, 0.09841, 0.108), (0.08351, 0.05053, 0.108), (0.08971, 0.09327, 0.108), (0.2158, 0.04474, 0.0), (0.1518, 0.1269, 0.108), (0.111, -0.002154, 0.108), (0.1378, -0.01941, 0.108), (0.169, -0.003062, 0.108), (0.2101, -0.02277, 0.06678), (0.1952, 0.09841, 0.04881), (0.09466, -0.01697, 0.06678), (0.08971, 0.09327, 0.04881), (0.1125, -0.1857, 0.05457), (0.1518, 0.1269, 0.04881), (0.1174, -0.06966, 0.08974), (0.1442, -0.08691, 0.08974), (0.1754, -0.07057, 0.08974), (0.1952, 0.09841, 0.0), (0.08987, 0.05053, 0.0), (0.08971, 0.09327, 0.0), (0.1489, 0.05053, 0.0), (0.1518, 0.1269, 0.0), (0.111, -0.002154, 0.0), (0.1378, -0.01941, 0.0), (0.169, -0.003062, 0.0), (0.1406, -0.1969, 0.05457), (0.1704, -0.1828, 0.05457), (0.2018, -0.1448, 0.05457), (0.08633, -0.1482, 0.05457), (0.1704, -0.1828, 0.0), (0.2067, -0.1448, 0.0), (0.1125, -0.1857, 0.0), (0.1406, -0.1969, 0.0), (0.08078, -0.1482, 0.0), (0.1736, -0.1503, 0.07303), (0.08403, -0.1162, 0.0), (0.1114, -0.101, 0.0), (0.2044, -0.1085, 0.05995), (0.08931, -0.1162, 0.05995), (0.2095, -0.1085, 0.0), (0.1158, -0.1539, 0.07303), (0.1692, -0.0962, 0.0), (0.1381, -0.09876, 0.0), (0.1425, -0.1522, 0.07303)], [], [(62, 24, 5, 22), (61, 25, 3, 20), (60, 46, 4, 21), (0, 42, 25), (59, 31, 8, 27), (3, 45, 32), (58, 30, 9, 28), (57, 32, 7, 26), (56, 38, 12, 34), (7, 47, 39), (55, 39, 11, 33), (54, 52, 9, 37), (16, 53, 52), (17, 50, 40), (14, 36, 41), (41, 53, 16), (41, 36, 53), (36, 10, 53), (40, 41, 16), (40, 50, 41), (50, 14, 41), (52, 28, 9), (52, 53, 28), (53, 10, 28), (51, 54, 37, 13), (17, 40, 54, 51), (40, 16, 52, 54), (38, 55, 33, 12), (8, 26, 55, 38), (26, 7, 39, 55), (39, 49, 11), (39, 47, 49), (47, 15, 49), (37, 56, 34, 13), (9, 27, 56, 37), (27, 8, 38, 56), (35, 36, 14), (35, 48, 36), (48, 10, 36), (31, 57, 26, 8), (4, 20, 57, 31), (20, 3, 32, 57), (29, 58, 28, 10), (6, 22, 58, 29), (22, 5, 30, 58), (32, 47, 7), (32, 45, 47), (45, 15, 47), (30, 59, 27, 9), (5, 21, 59, 30), (21, 4, 31, 59), (48, 29, 10), (2, 23, 121), (23, 6, 123, 121), (25, 45, 3), (25, 42, 45), (42, 15, 45), (24, 60, 21, 5), (1, 44, 60, 24), (44, 18, 46, 60), (29, 48, 125), (48, 35, 127, 125), (6, 29, 125, 123), (46, 61, 20, 4), (18, 43, 61, 46), (43, 0, 25, 61), (23, 62, 22, 6), (2, 19, 62, 23), (19, 1, 24, 62), (84, 68, 66, 81), (82, 63, 71, 86), (116, 95, 79, 114), (111, 66, 122), (82, 64, 70, 83), (73, 85, 200, 201), (94, 93, 76, 77), (111, 64, 72, 113), (81, 66, 74, 85), (114, 79, 91, 115), (76, 80, 92, 88), (93, 96, 80, 76), (95, 98, 75, 79), (98, 97, 78, 75), (65, 81, 85, 73), (71, 112, 202, 206), (63, 82, 83, 69), (64, 82, 86, 72), (67, 84, 81, 65), (88, 92, 104, 100), (87, 90, 102, 99), (77, 76, 88, 89), (79, 75, 87, 91), (75, 78, 90, 87), (110, 107, 97, 98), (109, 110, 98, 95), (108, 106, 96, 93), (105, 108, 93, 94), (119, 109, 95, 116), (118, 117, 99, 102), (149, 144, 128, 129), (148, 146, 133, 134), (89, 88, 100, 101), (91, 87, 99, 103), (112, 71, 109, 119), (67, 65, 108, 105), (65, 73, 106, 108), (71, 63, 110, 109), (69, 107, 110), (73, 112, 119, 106), (144, 145, 135, 128), (146, 147, 130, 133), (101, 100, 117, 118), (106, 119, 116, 96), (113, 72, 204, 203), (80, 114, 115, 92), (66, 111, 113, 74), (72, 86, 205, 204), (64, 111, 124), (96, 116, 114, 80), (120, 121, 123, 122), (122, 123, 125, 124), (124, 125, 127, 126), (70, 64, 124, 126), (66, 68, 120, 122), (124, 111, 122), (63, 69, 110), (129, 128, 136, 137), (131, 132, 140, 139), (135, 134, 142, 143), (133, 130, 138, 141), (145, 148, 134, 135), (150, 149, 129, 132), (151, 150, 132, 131), (147, 151, 131, 130), (164, 162, 159, 152), (165, 164, 152, 153), (160, 161, 156, 155), (162, 163, 158, 159), (128, 135, 143, 136), (132, 129, 137, 140), (134, 133, 141, 142), (130, 131, 139, 138), (100, 151, 147), (104, 150, 151), (104, 92, 149, 150), (91, 103, 148, 145), (99, 117, 147, 146), (115, 91, 145, 144), (103, 99, 146, 148), (92, 115, 144, 149), (117, 100, 147), (100, 104, 151), (158, 157, 174, 175), (156, 153, 169, 173), (152, 159, 176, 168), (153, 152, 168, 169), (161, 165, 153, 156), (163, 166, 157, 158), (167, 160, 155, 154), (166, 167, 154, 157), (199, 195, 167, 166), (195, 192, 160, 167), (197, 199, 166, 163), (196, 194, 165, 161), (193, 197, 163, 162), (192, 196, 161, 160), (194, 198, 164, 165), (198, 193, 162, 164), (175, 174, 182, 183), (173, 169, 178, 181), (168, 176, 184, 177), (169, 168, 177, 178), (154, 155, 171, 170), (157, 154, 170, 174), (159, 158, 175, 176), (155, 156, 173, 171), (178, 177, 172, 185), (180, 181, 188, 187), (184, 183, 190, 191), (182, 179, 186, 189), (170, 171, 180, 179), (174, 170, 179, 182), (176, 175, 183, 184), (171, 173, 181, 180), (186, 187, 228, 227), (190, 189, 231, 232), (188, 185, 226, 230), (172, 191, 233, 225), (177, 184, 191, 172), (181, 178, 185, 188), (183, 182, 189, 190), (179, 180, 187, 186), (136, 143, 193, 198), (137, 136, 198, 194), (139, 140, 196, 192), (143, 142, 197, 193), (140, 137, 194, 196), (142, 141, 199, 197), (138, 139, 192, 195), (141, 138, 195, 199), (206, 202, 210, 214), (201, 200, 208, 209), (203, 204, 212, 211), (200, 207, 215, 208), (86, 71, 206, 205), (74, 113, 203, 207), (85, 74, 207, 200), (112, 73, 201, 202), (214, 210, 218, 222), (209, 208, 216, 217), (211, 212, 220, 219), (208, 215, 223, 216), (204, 205, 213, 212), (205, 206, 214, 213), (202, 201, 209, 210), (207, 203, 211, 215), (224, 219, 220, 221), (218, 224, 221, 222), (217, 216, 224, 218), (216, 223, 219, 224), (212, 213, 221, 220), (213, 214, 222, 221), (210, 209, 217, 218), (215, 211, 219, 223), (231, 227, 236, 240), (227, 228, 237, 236), (232, 231, 240, 241), (230, 226, 235, 239), (189, 186, 227, 231), (191, 190, 232, 233), (187, 188, 230, 228), (185, 172, 225, 226), (265, 263, 253, 256), (239, 235, 243, 247), (264, 261, 259, 254), (235, 234, 229, 243), (233, 232, 241, 242), (228, 230, 239, 237), (226, 225, 234, 235), (225, 233, 242, 234), (244, 245, 247, 246), (229, 250, 249, 246), (243, 229, 246, 247), (248, 244, 246, 249), (236, 237, 245, 244), (263, 260, 252, 253), (261, 262, 257, 259), (237, 239, 247, 245), (251, 238, 257, 258), (253, 252, 255, 256), (238, 254, 259, 257), (252, 251, 258, 255), (266, 264, 254, 238), (268, 267, 255, 258), (262, 268, 258, 257), (260, 269, 251, 252), (267, 265, 256, 255), (269, 266, 238, 251), (241, 240, 266, 269), (250, 229, 265, 267), (242, 241, 269, 260), (248, 249, 268, 262), (249, 250, 267, 268), (240, 236, 264, 266), (244, 248, 262, 261), (234, 242, 260, 263), (236, 244, 261, 264), (229, 234, 263, 265)])
me_sphere_004.polygons.foreach_set('use_smooth', [True] * 268)
_uv = me_sphere_004.uv_layers.new(name='UVMap')
_uv.uv.foreach_set('vector', [0.5833, 0.3, 0.5833, 0.4, 0.5, 0.4, 0.5, 0.3, 0.5833, 0.7, 0.5833, 0.8, 0.5, 0.8, 0.5, 0.7, 0.5833, 0.5, 0.5833, 0.6, 0.5, 0.6, 0.5, 0.5, 0.6667, 0.8, 0.625, 0.9, 0.5833, 0.8, 0.4167, 0.5, 0.4167, 0.6, 0.3333, 0.6, 0.3333, 0.5, 0.5, 0.8, 0.4583, 0.9, 0.4167, 0.8, 0.4167, 0.3, 0.4167, 0.4, 0.3333, 0.4, 0.3333, 0.3, 0.4167, 0.7, 0.4167, 0.8, 0.3333, 0.8, 0.3333, 0.7, 0.25, 0.5, 0.25, 0.6, 0.1667, 0.6, 0.1667, 0.5, 0.3333, 0.8, 0.2917, 0.9, 0.25, 0.8, 0.25, 0.7, 0.25, 0.8, 0.1667, 0.8, 0.1667, 0.7, 0.0, 0.0, 0.0, 0.0, 0.0, 0.0, 0.0, 0.0, 0.0, 0.0, 0.0, 0.0, 0.0, 0.0, 0.0, 0.0, 0.0, 0.0, 0.0, 0.0, 0.0, 0.0, 0.0, 0.0, 0.0, 0.0, 0.0, 0.0, 0.0, 0.0, 0.0, 0.0, 0.0, 0.0, 0.0, 0.0, 0.0, 0.0, 0.0, 0.0, 0.0, 0.0, 0.0, 0.0, 0.0, 0.0, 0.0, 0.0, 0.0, 0.0, 0.0, 0.0, 0.0, 0.0, 0.0, 0.0, 0.0, 0.0, 0.0, 0.0, 0.0, 0.0, 0.0, 0.0, 0.0, 0.0, 0.0, 0.0, 0.0, 0.0, 0.0, 0.0, 0.0, 0.0, 0.0, 0.0, 0.0, 0.0, 0.0, 0.0, 0.0, 0.0, 0.0, 0.0, 0.0, 0.0, 0.0, 0.0, 0.0, 0.0, 0.0, 0.0, 0.0, 0.0, 0.0, 0.0, 0.0, 0.0, 0.0, 0.0, 0.0, 0.0, 0.0, 0.0, 0.25, 0.6, 0.25, 0.7, 0.1667, 0.7, 0.1667, 0.6, 0.3333, 0.6, 0.3333, 0.7, 0.25, 0.7, 0.25, 0.6, 0.3333, 0.7, 0.3333, 0.8, 0.25, 0.8, 0.25, 0.7, 0.25, 0.8, 0.2083, 0.9, 0.1667, 0.8, 0.25, 0.8, 0.2917, 0.9, 0.2083, 0.9, 0.2917, 0.9, 0.25, 1.0, 0.2083, 0.9, 0.25, 0.4, 0.25, 0.5, 0.1667, 0.5, 0.1667, 0.4, 0.3333, 0.4, 0.3333, 0.5, 0.25, 0.5, 0.25, 0.4, 0.3333, 0.5, 0.3333, 0.6, 0.25, 0.6, 0.25, 0.5, 0.2083, 0.1, 0.25, 0.2, 0.1667, 0.2, 0.2083, 0.1, 0.2917, 0.1, 0.25, 0.2, 0.2917, 0.1, 0.3333, 0.2, 0.25, 0.2, 0.4167, 0.6, 0.4167, 0.7, 0.3333, 0.7, 0.3333, 0.6, 0.5, 0.6, 0.5, 0.7, 0.4167, 0.7, 0.4167, 0.6, 0.5, 0.7, 0.5, 0.8, 0.4167, 0.8, 0.4167, 0.7, 0.4167, 0.2, 0.4167, 0.3, 0.3333, 0.3, 0.3333, 0.2, 0.5, 0.2, 0.5, 0.3, 0.4167, 0.3, 0.4167, 0.2, 0.5, 0.3, 0.5, 0.4, 0.4167, 0.4, 0.4167, 0.3, 0.4167, 0.8, 0.375, 0.9, 0.3333, 0.8, 0.4167, 0.8, 0.4583, 0.9, 0.375, 0.9, 0.4583, 0.9, 0.4167, 1.0, 0.375, 0.9, 0.4167, 0.4, 0.4167, 0.5, 0.3333, 0.5, 0.3333, 0.4, 0.5, 0.4, 0.5, 0.5, 0.4167, 0.5, 0.4167, 0.4, 0.5, 0.5, 0.5, 0.6, 0.4167, 0.6, 0.4167, 0.5, 0.375, 0.1, 0.4167, 0.2, 0.3333, 0.2, 0.6667, 0.2, 0.5833, 0.2, 1.0, 0.87, 0.5833, 0.2, 0.5, 0.2, 0.8333, 0.87, 1.0, 0.87, 0.5833, 0.8, 0.5417, 0.9, 0.5, 0.8, 0.5833, 0.8, 0.625, 0.9, 0.5417, 0.9, 0.625, 0.9, 0.5833, 1.0, 0.5417, 0.9, 0.5833, 0.4, 0.5833, 0.5, 0.5, 0.5, 0.5, 0.4, 0.6667, 0.4, 0.6667, 0.5, 0.5833, 0.5, 0.5833, 0.4, 0.6667, 0.5, 0.6667, 0.6, 0.5833, 0.6, 0.5833, 0.5, 0.4167, 0.2, 0.2917, 0.1, 0.6667, 0.87, 0.2917, 0.1, 0.2083, 0.1, 0.5, 0.87, 0.6667, 0.87, 0.5, 0.2, 0.4167, 0.2, 0.6667, 0.87, 0.8333, 0.87, 0.5833, 0.6, 0.5833, 0.7, 0.5, 0.7, 0.5, 0.6, 0.6667, 0.6, 0.6667, 0.7, 0.5833, 0.7, 0.5833, 0.6, 0.6667, 0.7, 0.6667, 0.8, 0.5833, 0.8, 0.5833, 0.7, 0.5833, 0.2, 0.5833, 0.3, 0.5, 0.3, 0.5, 0.2, 0.6667, 0.2, 0.6667, 0.3, 0.5833, 0.3, 0.5833, 0.2, 0.6667, 0.3, 0.6667, 0.4, 0.5833, 0.4, 0.5833, 0.3, 0.5, 0.375, 0.625, 0.375, 0.625, 0.5, 0.5, 0.5, 0.5, 0.75, 0.375, 0.75, 0.375, 0.75, 0.5, 0.75, 0.375, 0.625, 0.375, 0.6688, 0.375, 0.6688, 0.375, 0.625, 0.625, 0.625, 0.625, 0.5, 0.8333, 0.5, 0.5, 0.75, 0.625, 0.75, 0.625, 0.875, 0.5, 0.875, 0.375, 0.5397, 0.5, 0.5, 0.5, 0.5, 0.375, 0.5397, 0.375, 0.375, 0.375, 0.4475, 0.375, 0.4347, 0.375, 0.375, 0.625, 0.625, 0.625, 0.75, 0.625, 0.75, 0.625, 0.625, 0.5, 0.5, 0.625, 0.5, 0.625, 0.5, 0.5, 0.5, 0.375, 0.625, 0.375, 0.6688, 0.375, 0.6688, 0.375, 0.625, 0.375, 0.4347, 0.375, 0.5397, 0.375, 0.5397, 0.375, 0.4347, 0.375, 0.4475, 0.375, 0.5397, 0.375, 0.5397, 0.375, 0.4347, 0.375, 0.6688, 0.375, 0.75, 0.375, 0.8153, 0.375, 0.6688, 0.375, 0.75, 0.375, 0.875, 0.375, 0.875, 0.375, 0.8153, 0.375, 0.5, 0.5, 0.5, 0.5, 0.5, 0.375, 0.5397, 0.375, 0.75, 0.375, 0.625, 0.375, 0.625, 0.375, 0.75, 0.375, 0.75, 0.5, 0.75, 0.5, 0.875, 0.375, 0.875, 0.625, 0.75, 0.5, 0.75, 0.5, 0.75, 0.625, 0.75, 0.375, 0.375, 0.5, 0.375, 0.5, 0.5, 0.375, 0.5, 0.375, 0.4347, 0.375, 0.5397, 0.375, 0.5397, 0.3609, 0.4837, 0.375, 0.7804, 0.375, 0.875, 0.375, 0.875, 0.375, 0.75, 0.375, 0.375, 0.375, 0.4347, 0.375, 0.4347, 0.375, 0.375, 0.375, 0.6688, 0.375, 0.8153, 0.375, 0.7804, 0.375, 0.6688, 0.375, 0.8153, 0.375, 0.875, 0.375, 0.875, 0.375, 0.7804, 0.375, 0.75, 0.375, 0.875, 0.375, 0.875, 0.375, 0.75, 0.375, 0.6688, 0.375, 0.75, 0.375, 0.75, 0.375, 0.6688, 0.375, 0.4475, 0.375, 0.5397, 0.375, 0.5397, 0.375, 0.4475, 0.375, 0.375, 0.375, 0.4475, 0.375, 0.4475, 0.375, 0.375, 0.375, 0.625, 0.375, 0.6688, 0.375, 0.6688, 0.375, 0.625, 0.25, 0.625, 0.3679, 0.6168, 0.375, 0.75, 0.25, 0.75, 0.375, 0.5397, 0.375, 0.625, 0.375, 0.625, 0.375, 0.5397, 0.375, 0.6688, 0.375, 0.75, 0.375, 0.75, 0.375, 0.6688, 0.375, 0.375, 0.375, 0.4347, 0.3609, 0.4837, 0.375, 0.375, 0.375, 0.6688, 0.375, 0.7804, 0.375, 0.75, 0.375, 0.6688, 0.375, 0.625, 0.375, 0.75, 0.375, 0.6688, 0.375, 0.625, 0.375, 0.375, 0.375, 0.5, 0.375, 0.4475, 0.375, 0.375, 0.375, 0.5, 0.375, 0.5397, 0.375, 0.5397, 0.375, 0.4475, 0.375, 0.75, 0.375, 0.75, 0.375, 0.75, 0.375, 0.6688, 0.375, 0.875, 0.375, 0.875, 0.375, 0.75, 0.375, 0.5397, 0.375, 0.625, 0.375, 0.625, 0.375, 0.5397, 0.375, 0.625, 0.375, 0.6688, 0.375, 0.6688, 0.375, 0.625, 0.375, 0.75, 0.3679, 0.6168, 0.3679, 0.6168, 0.375, 0.75, 0.25, 0.5, 0.3609, 0.4837, 0.3679, 0.6168, 0.25, 0.625, 0.375, 0.5397, 0.375, 0.625, 0.375, 0.625, 0.375, 0.5397, 0.625, 0.625, 0.625, 0.75, 0.625, 0.75, 0.625, 0.625, 0.375, 0.5397, 0.375, 0.625, 0.375, 0.625, 0.375, 0.5397, 0.625, 0.5, 0.625, 0.625, 0.625, 0.625, 0.625, 0.5, 0.625, 0.75, 0.5, 0.75, 0.5, 0.75, 0.625, 0.75, 0.625, 0.75, 0.625, 0.625, 0.6667, 0.5, 0.375, 0.5397, 0.375, 0.625, 0.375, 0.625, 0.375, 0.5397, 1.0, 0.5, 1.0, 0.87, 0.8333, 0.87, 0.8333, 0.5, 0.8333, 0.5, 0.8333, 0.87, 0.6667, 0.87, 0.6667, 0.5, 0.6667, 0.5, 0.6667, 0.87, 0.5, 0.87, 0.5, 0.5, 0.625, 0.875, 0.625, 0.75, 0.6667, 0.5, 0.5, 0.5, 0.625, 0.5, 0.625, 0.375, 1.0, 0.5, 0.8333, 0.5, 0.6667, 0.5, 0.625, 0.625, 0.8333, 0.5, 0.375, 0.75, 0.375, 0.875, 0.375, 0.75, 0.375, 0.5397, 0.375, 0.625, 0.375, 0.625, 0.375, 0.5397, 0.3609, 0.4837, 0.375, 0.5397, 0.375, 0.5397, 0.3609, 0.4837, 0.375, 0.6688, 0.375, 0.6688, 0.375, 0.6688, 0.375, 0.6688, 0.375, 0.75, 0.3679, 0.6168, 0.3679, 0.6168, 0.375, 0.75, 0.375, 0.6688, 0.375, 0.6688, 0.375, 0.6688, 0.375, 0.6688, 0.375, 0.5397, 0.375, 0.5397, 0.375, 0.5397, 0.375, 0.5397, 0.3609, 0.4837, 0.375, 0.5397, 0.375, 0.5397, 0.3609, 0.4837, 0.3679, 0.6168, 0.3609, 0.4837, 0.3609, 0.4837, 0.3679, 0.6168, 0.375, 0.625, 0.375, 0.6688, 0.375, 0.6688, 0.375, 0.625, 0.375, 0.5397, 0.375, 0.625, 0.375, 0.625, 0.375, 0.5397, 0.3609, 0.4837, 0.375, 0.5397, 0.375, 0.5397, 0.3609, 0.4837, 0.375, 0.6688, 0.375, 0.6688, 0.375, 0.6688, 0.375, 0.6688, 0.375, 0.625, 0.375, 0.6688, 0.375, 0.6688, 0.375, 0.625, 0.375, 0.5397, 0.375, 0.5397, 0.375, 0.5397, 0.375, 0.5397, 0.375, 0.6688, 0.375, 0.75, 0.375, 0.75, 0.375, 0.6688, 0.3679, 0.6168, 0.3609, 0.4837, 0.3609, 0.4837, 0.3679, 0.6168, 0.3609, 0.4837, 0.3609, 0.4837, 0.3679, 0.6168, 0.375, 0.5397, 0.375, 0.5397, 0.3609, 0.4837, 0.375, 0.5397, 0.375, 0.5397, 0.375, 0.5397, 0.375, 0.5397, 0.375, 0.6688, 0.375, 0.6688, 0.375, 0.6688, 0.375, 0.6688, 0.375, 0.75, 0.3679, 0.6168, 0.3679, 0.6168, 0.375, 0.75, 0.375, 0.625, 0.375, 0.6688, 0.375, 0.6688, 0.375, 0.625, 0.375, 0.6688, 0.375, 0.75, 0.375, 0.75, 0.375, 0.6688, 0.375, 0.5397, 0.375, 0.625, 0.375, 0.625, 0.375, 0.5397, 0.3679, 0.6168, 0.3609, 0.4837, 0.3679, 0.6168, 0.3609, 0.4837, 0.375, 0.5397, 0.3609, 0.4837, 0.375, 0.6688, 0.375, 0.75, 0.375, 0.75, 0.375, 0.6688, 0.375, 0.5397, 0.375, 0.5397, 0.375, 0.5397, 0.375, 0.5397, 0.375, 0.625, 0.375, 0.6688, 0.375, 0.6688, 0.375, 0.625, 0.375, 0.5397, 0.375, 0.625, 0.375, 0.625, 0.375, 0.5397, 0.375, 0.5397, 0.375, 0.5397, 0.375, 0.5397, 0.375, 0.5397, 0.375, 0.6688, 0.375, 0.75, 0.375, 0.75, 0.375, 0.6688, 0.3679, 0.6168, 0.3609, 0.4837, 0.3609, 0.4837, 0.3679, 0.6168, 0.375, 0.75, 0.3679, 0.6168, 0.3679, 0.6168, 0.375, 0.75, 0.375, 0.75, 0.3679, 0.6168, 0.3679, 0.6168, 0.375, 0.75, 0.3679, 0.6168, 0.3609, 0.4837, 0.3609, 0.4837, 0.3679, 0.6168, 0.375, 0.6688, 0.375, 0.75, 0.375, 0.75, 0.375, 0.6688, 0.375, 0.5397, 0.375, 0.5397, 0.375, 0.5397, 0.375, 0.5397, 0.375, 0.6688, 0.375, 0.6688, 0.375, 0.6688, 0.375, 0.6688, 0.3609, 0.4837, 0.375, 0.5397, 0.375, 0.5397, 0.3609, 0.4837, 0.375, 0.5397, 0.375, 0.625, 0.375, 0.625, 0.375, 0.5397, 0.375, 0.625, 0.375, 0.6688, 0.375, 0.6688, 0.375, 0.625, 0.375, 0.6688, 0.375, 0.75, 0.375, 0.75, 0.375, 0.6688, 0.375, 0.5397, 0.375, 0.5397, 0.375, 0.5397, 0.375, 0.5397, 0.375, 0.625, 0.375, 0.6688, 0.375, 0.6688, 0.375, 0.625, 0.375, 0.5397, 0.375, 0.625, 0.375, 0.625, 0.375, 0.5397, 0.3679, 0.6168, 0.3609, 0.4837, 0.3609, 0.4837, 0.3679, 0.6168, 0.375, 0.75, 0.3679, 0.6168, 0.3679, 0.6168, 0.375, 0.75, 0.375, 0.6688, 0.375, 0.6688, 0.375, 0.6688, 0.375, 0.6688, 0.3609, 0.4837, 0.375, 0.5397, 0.375, 0.5397, 0.3609, 0.4837, 0.375, 0.5397, 0.375, 0.625, 0.375, 0.625, 0.375, 0.5397, 0.3609, 0.4837, 0.375, 0.5397, 0.375, 0.5397, 0.3609, 0.4837, 0.375, 0.6688, 0.375, 0.6688, 0.375, 0.6688, 0.375, 0.6688, 0.375, 0.75, 0.3679, 0.6168, 0.3679, 0.6168, 0.375, 0.75, 0.3679, 0.6168, 0.3609, 0.4837, 0.3609, 0.4837, 0.3679, 0.6168, 0.375, 0.75, 0.3679, 0.6168, 0.3679, 0.6168, 0.375, 0.75, 0.375, 0.6688, 0.375, 0.6688, 0.375, 0.6688, 0.375, 0.6688, 0.3609, 0.4837, 0.375, 0.5397, 0.375, 0.5397, 0.3609, 0.4837, 0.3679, 0.6168, 0.3609, 0.4837, 0.3609, 0.4837, 0.3679, 0.6168, 0.375, 0.6688, 0.375, 0.75, 0.375, 0.75, 0.375, 0.6688, 0.375, 0.5397, 0.375, 0.5397, 0.375, 0.5397, 0.375, 0.5397, 0.375, 0.625, 0.375, 0.6688, 0.375, 0.6688, 0.375, 0.625, 0.375, 0.625, 0.375, 0.6688, 0.375, 0.6688, 0.375, 0.625, 0.375, 0.5397, 0.375, 0.5397, 0.375, 0.5397, 0.375, 0.5397, 0.375, 0.6688, 0.375, 0.75, 0.375, 0.75, 0.375, 0.6688, 0.3679, 0.6168, 0.3609, 0.4837, 0.3609, 0.4837, 0.3679, 0.6168, 0.375, 0.625, 0.375, 0.6688, 0.375, 0.6688, 0.375, 0.625, 0.375, 0.5397, 0.375, 0.625, 0.375, 0.625, 0.375, 0.5397, 0.3609, 0.4837, 0.375, 0.5397, 0.375, 0.5397, 0.3609, 0.4837, 0.375, 0.6688, 0.375, 0.6688, 0.375, 0.6688, 0.375, 0.6688, 0.375, 0.5397, 0.375, 0.5397, 0.375, 0.5397, 0.375, 0.5397, 0.375, 0.6688, 0.375, 0.75, 0.375, 0.75, 0.375, 0.6688, 0.3679, 0.6168, 0.3609, 0.4837, 0.3609, 0.4837, 0.3679, 0.6168, 0.375, 0.75, 0.3679, 0.6168, 0.3679, 0.6168, 0.375, 0.75, 0.375, 0.75, 0.375, 0.625, 0.375, 0.625, 0.375, 0.75, 0.375, 0.5397, 0.5, 0.5, 0.5, 0.5, 0.375, 0.5397, 0.625, 0.625, 0.625, 0.75, 0.625, 0.75, 0.625, 0.625, 0.5, 0.5, 0.625, 0.5, 0.625, 0.5, 0.5, 0.5, 0.5, 0.75, 0.375, 0.75, 0.375, 0.75, 0.5, 0.75, 0.625, 0.5, 0.625, 0.625, 0.625, 0.625, 0.625, 0.5, 0.5, 0.5, 0.625, 0.5, 0.625, 0.5, 0.5, 0.5, 0.375, 0.625, 0.375, 0.5397, 0.375, 0.5397, 0.375, 0.625, 0.375, 0.75, 0.375, 0.625, 0.375, 0.625, 0.375, 0.75, 0.375, 0.5397, 0.5, 0.5, 0.5, 0.5, 0.375, 0.5397, 0.625, 0.625, 0.625, 0.75, 0.625, 0.75, 0.625, 0.625, 0.5, 0.5, 0.625, 0.5, 0.625, 0.5, 0.5, 0.5, 0.625, 0.75, 0.5, 0.75, 0.5, 0.75, 0.625, 0.75, 0.5, 0.75, 0.375, 0.75, 0.375, 0.75, 0.5, 0.75, 0.375, 0.625, 0.375, 0.5397, 0.375, 0.5397, 0.375, 0.625, 0.625, 0.5, 0.625, 0.625, 0.625, 0.625, 0.625, 0.5, 0.5, 0.608, 0.625, 0.625, 0.625, 0.75, 0.5, 0.75, 0.375, 0.625, 0.5, 0.608, 0.5, 0.75, 0.375, 0.75, 0.375, 0.5397, 0.5, 0.5, 0.5, 0.608, 0.375, 0.625, 0.5, 0.5, 0.625, 0.5, 0.625, 0.625, 0.5, 0.608, 0.625, 0.75, 0.5, 0.75, 0.5, 0.75, 0.625, 0.75, 0.5, 0.75, 0.375, 0.75, 0.375, 0.75, 0.5, 0.75, 0.375, 0.625, 0.375, 0.5397, 0.375, 0.5397, 0.375, 0.625, 0.625, 0.5, 0.625, 0.625, 0.625, 0.625, 0.625, 0.5, 0.375, 0.75, 0.3679, 0.6168, 0.3679, 0.6168, 0.375, 0.75, 0.3679, 0.6168, 0.3609, 0.4837, 0.3609, 0.4837, 0.3679, 0.6168, 0.375, 0.6688, 0.375, 0.75, 0.375, 0.75, 0.375, 0.6688, 0.375, 0.5397, 0.375, 0.5397, 0.375, 0.5397, 0.375, 0.5397, 0.375, 0.75, 0.3679, 0.6168, 0.3679, 0.6168, 0.375, 0.75, 0.375, 0.6688, 0.375, 0.6688, 0.375, 0.6688, 0.375, 0.6688, 0.3609, 0.4837, 0.375, 0.5397, 0.375, 0.5397, 0.3609, 0.4837, 0.375, 0.5397, 0.375, 0.625, 0.375, 0.625, 0.375, 0.5397, 0.375, 0.625, 0.375, 0.625, 0.375, 0.625, 0.375, 0.625, 0.375, 0.5397, 0.375, 0.5397, 0.375, 0.5397, 0.375, 0.5397, 0.3679, 0.6168, 0.3679, 0.6168, 0.3679, 0.6168, 0.3679, 0.6168, 0.375, 0.5397, 0.375, 0.625, 0.375, 0.625, 0.375, 0.5397, 0.375, 0.6688, 0.375, 0.6688, 0.375, 0.6688, 0.375, 0.6688, 0.3609, 0.4837, 0.375, 0.5397, 0.375, 0.5397, 0.3609, 0.4837, 0.375, 0.5397, 0.375, 0.625, 0.375, 0.625, 0.375, 0.5397, 0.375, 0.625, 0.375, 0.6688, 0.375, 0.6688, 0.375, 0.625, 0.3679, 0.6168, 0.3609, 0.4837, 0.375, 0.5397, 0.375, 0.625, 0.375, 0.625, 0.375, 0.6688, 0.375, 0.6688, 0.375, 0.625, 0.375, 0.5397, 0.375, 0.625, 0.375, 0.625, 0.375, 0.5397, 0.375, 0.75, 0.3679, 0.6168, 0.375, 0.625, 0.375, 0.6688, 0.3679, 0.6168, 0.3609, 0.4837, 0.3609, 0.4837, 0.3679, 0.6168, 0.375, 0.625, 0.375, 0.6688, 0.375, 0.6688, 0.375, 0.625, 0.3679, 0.6168, 0.375, 0.75, 0.375, 0.75, 0.3679, 0.6168, 0.3609, 0.4837, 0.375, 0.5397, 0.375, 0.5397, 0.3609, 0.4837, 0.375, 0.6688, 0.375, 0.75, 0.375, 0.75, 0.375, 0.6688, 0.375, 0.625, 0.375, 0.6688, 0.375, 0.6688, 0.375, 0.625, 0.375, 0.75, 0.3679, 0.6168, 0.3679, 0.6168, 0.375, 0.75, 0.375, 0.6688, 0.375, 0.6688, 0.375, 0.6688, 0.375, 0.6688, 0.375, 0.75, 0.3679, 0.6168, 0.3679, 0.6168, 0.375, 0.75, 0.375, 0.6688, 0.375, 0.6688, 0.375, 0.6688, 0.375, 0.6688, 0.375, 0.75, 0.375, 0.6688, 0.375, 0.6688, 0.375, 0.75, 0.375, 0.6688, 0.375, 0.6688, 0.375, 0.6688, 0.375, 0.6688, 0.375, 0.6688, 0.375, 0.625, 0.375, 0.625, 0.375, 0.6688, 0.375, 0.6688, 0.375, 0.75, 0.375, 0.75, 0.375, 0.6688, 0.375, 0.6688, 0.375, 0.75, 0.375, 0.75, 0.375, 0.6688, 0.375, 0.6688, 0.375, 0.625, 0.375, 0.625, 0.375, 0.6688, 0.375, 0.6688, 0.375, 0.6688, 0.375, 0.6688, 0.375, 0.6688, 0.375, 0.75, 0.375, 0.6688, 0.375, 0.6688, 0.375, 0.75, 0.375, 0.6688, 0.375, 0.6688, 0.375, 0.6688, 0.375, 0.6688, 0.375, 0.75, 0.3679, 0.6168, 0.3679, 0.6168, 0.375, 0.75, 0.3679, 0.6168, 0.375, 0.75, 0.375, 0.75, 0.3679, 0.6168, 0.375, 0.625, 0.375, 0.6688, 0.375, 0.6688, 0.375, 0.625, 0.3679, 0.6168, 0.3679, 0.6168, 0.3679, 0.6168, 0.3679, 0.6168, 0.375, 0.625, 0.375, 0.625, 0.375, 0.625, 0.375, 0.625])
me_sphere_004.materials.append(mat_material_001)
me_sphere_004.update()
me_sphere_005 = bpy.data.meshes.new('Sphere.005')
me_sphere_005.from_pydata([(0.0, 0.5479, 1.196), (0.0, 0.839, 0.03277), (0.0, 0.5479, -0.2889), (0.5141, 0.1986, 1.196), (0.8478, 0.4145, 0.7675), (0.8478, 0.4145, 0.03277), (0.5141, 0.1986, -0.2889), (0.5141, -0.436, 1.196), (0.8478, -0.6519, 0.7675), (0.8478, -0.6519, 0.03277), (0.6246, -0.436, -0.4158), (0.0, -0.7854, 1.196), (0.0, -1.08, 0.7675), (0.0, -1.08, 0.06711), (0.0, -1.001, -0.6776), (0.0, -0.08665, 1.353), (0.6498, -0.9176, -0.357), (0.0, -1.354, -0.1592), (0.0, 0.839, 0.7675), (0.0, 0.6935, -0.1915), (0.6809, 0.3065, 0.9818), (0.8478, 0.4145, 0.4001), (0.6809, 0.3065, -0.1915), (0.2592, 0.3732, -0.2889), (0.4261, 0.6268, 0.03277), (0.2592, 0.3732, 1.196), (0.6809, -0.544, 0.9818), (0.8478, -0.6519, 0.4001), (0.7362, -0.544, -0.1915), (0.5693, -0.08665, -0.3647), (0.8478, -0.08665, 0.03277), (0.8478, -0.08665, 0.7675), (0.5141, -0.08665, 1.196), (0.0, -0.9327, 0.9818), (0.0, -1.08, 0.4173), (0.0, -0.5436, -0.6602), (0.3145, -0.7183, -0.5467), (0.4261, -0.866, 0.04994), (0.4261, -0.866, 0.7675), (0.2592, -0.6107, 1.196), (0.3271, -1.136, -0.2581), (0.3271, -0.9591, -0.5173), (0.0, 0.1986, 1.274), (0.0, 0.6935, 0.9818), (0.0, 0.839, 0.4001), (0.2592, 0.08803, 1.274), (0.4261, 0.6268, 0.7675), (0.2592, -0.2613, 1.274), (0.3145, -0.2613, -0.5294), (0.0, -0.436, 1.274), (0.0, -1.177, -0.4184), (0.0, -1.217, -0.04604), (0.7488, -0.7848, -0.1621), (0.6372, -0.6768, -0.3864), (0.3766, -1.001, -0.1041), (0.3427, -0.7384, 0.9818), (0.4261, -0.866, 0.4087), (0.6809, -0.08665, 0.9818), (0.7086, -0.08665, -0.1915), (0.8478, -0.08665, 0.4001), (0.4261, 0.6268, 0.4001), (0.3427, 0.5, 0.9818), (0.3427, 0.5, -0.1915), (0.0, 0.3761, -0.3925), (0.3432, 0.1973, -0.4254), (0.3432, -0.1603, -0.5741), (0.0, -0.3391, -0.6893)], [], [(62, 24, 5, 22), (61, 25, 3, 20), (60, 46, 4, 21), (0, 42, 25), (59, 31, 8, 27), (3, 45, 32), (58, 30, 9, 28), (57, 32, 7, 26), (56, 38, 12, 34), (7, 47, 39), (55, 39, 11, 33), (54, 52, 9, 37), (16, 53, 52), (17, 50, 40), (14, 36, 41), (41, 53, 16), (41, 36, 53), (36, 10, 53), (40, 41, 16), (40, 50, 41), (50, 14, 41), (52, 28, 9), (52, 53, 28), (53, 10, 28), (51, 54, 37, 13), (17, 40, 54, 51), (40, 16, 52, 54), (38, 55, 33, 12), (8, 26, 55, 38), (26, 7, 39, 55), (39, 49, 11), (39, 47, 49), (47, 15, 49), (37, 56, 34, 13), (9, 27, 56, 37), (27, 8, 38, 56), (35, 36, 14), (35, 48, 36), (48, 10, 36), (31, 57, 26, 8), (4, 20, 57, 31), (20, 3, 32, 57), (29, 58, 28, 10), (6, 22, 58, 29), (22, 5, 30, 58), (32, 47, 7), (32, 45, 47), (45, 15, 47), (30, 59, 27, 9), (5, 21, 59, 30), (21, 4, 31, 59), (48, 29, 10), (2, 23, 63), (23, 6, 64, 63), (25, 45, 3), (25, 42, 45), (42, 15, 45), (24, 60, 21, 5), (1, 44, 60, 24), (44, 18, 46, 60), (29, 48, 65), (48, 35, 66, 65), (6, 29, 65, 64), (46, 61, 20, 4), (18, 43, 61, 46), (43, 0, 25, 61), (23, 62, 22, 6), (2, 19, 62, 23), (19, 1, 24, 62)])
me_sphere_005.polygons.foreach_set('use_smooth', [True] * 69)
_uv = me_sphere_005.uv_layers.new(name='UVMap')
_uv.uv.foreach_set('vector', [0.5833, 0.3, 0.5833, 0.4, 0.5, 0.4, 0.5, 0.3, 0.5833, 0.7, 0.5833, 0.8, 0.5, 0.8, 0.5, 0.7, 0.5833, 0.5, 0.5833, 0.6, 0.5, 0.6, 0.5, 0.5, 0.6667, 0.8, 0.625, 0.9, 0.5833, 0.8, 0.4167, 0.5, 0.4167, 0.6, 0.3333, 0.6, 0.3333, 0.5, 0.5, 0.8, 0.4583, 0.9, 0.4167, 0.8, 0.4167, 0.3, 0.4167, 0.4, 0.3333, 0.4, 0.3333, 0.3, 0.4167, 0.7, 0.4167, 0.8, 0.3333, 0.8, 0.3333, 0.7, 0.25, 0.5, 0.25, 0.6, 0.1667, 0.6, 0.1667, 0.5, 0.3333, 0.8, 0.2917, 0.9, 0.25, 0.8, 0.25, 0.7, 0.25, 0.8, 0.1667, 0.8, 0.1667, 0.7, 0.0, 0.0, 0.0, 0.0, 0.0, 0.0, 0.0, 0.0, 0.0, 0.0, 0.0, 0.0, 0.0, 0.0, 0.0, 0.0, 0.0, 0.0, 0.0, 0.0, 0.0, 0.0, 0.0, 0.0, 0.0, 0.0, 0.0, 0.0, 0.0, 0.0, 0.0, 0.0, 0.0, 0.0, 0.0, 0.0, 0.0, 0.0, 0.0, 0.0, 0.0, 0.0, 0.0, 0.0, 0.0, 0.0, 0.0, 0.0, 0.0, 0.0, 0.0, 0.0, 0.0, 0.0, 0.0, 0.0, 0.0, 0.0, 0.0, 0.0, 0.0, 0.0, 0.0, 0.0, 0.0, 0.0, 0.0, 0.0, 0.0, 0.0, 0.0, 0.0, 0.0, 0.0, 0.0, 0.0, 0.0, 0.0, 0.0, 0.0, 0.0, 0.0, 0.0, 0.0, 0.0, 0.0, 0.0, 0.0, 0.0, 0.0, 0.0, 0.0, 0.0, 0.0, 0.0, 0.0, 0.0, 0.0, 0.0, 0.0, 0.0, 0.0, 0.0, 0.0, 0.25, 0.6, 0.25, 0.7, 0.1667, 0.7, 0.1667, 0.6, 0.3333, 0.6, 0.3333, 0.7, 0.25, 0.7, 0.25, 0.6, 0.3333, 0.7, 0.3333, 0.8, 0.25, 0.8, 0.25, 0.7, 0.25, 0.8, 0.2083, 0.9, 0.1667, 0.8, 0.25, 0.8, 0.2917, 0.9, 0.2083, 0.9, 0.2917, 0.9, 0.25, 1.0, 0.2083, 0.9, 0.25, 0.4, 0.25, 0.5, 0.1667, 0.5, 0.1667, 0.4, 0.3333, 0.4, 0.3333, 0.5, 0.25, 0.5, 0.25, 0.4, 0.3333, 0.5, 0.3333, 0.6, 0.25, 0.6, 0.25, 0.5, 0.2083, 0.1, 0.25, 0.2, 0.1667, 0.2, 0.2083, 0.1, 0.2917, 0.1, 0.25, 0.2, 0.2917, 0.1, 0.3333, 0.2, 0.25, 0.2, 0.4167, 0.6, 0.4167, 0.7, 0.3333, 0.7, 0.3333, 0.6, 0.5, 0.6, 0.5, 0.7, 0.4167, 0.7, 0.4167, 0.6, 0.5, 0.7, 0.5, 0.8, 0.4167, 0.8, 0.4167, 0.7, 0.4167, 0.2, 0.4167, 0.3, 0.3333, 0.3, 0.3333, 0.2, 0.5, 0.2, 0.5, 0.3, 0.4167, 0.3, 0.4167, 0.2, 0.5, 0.3, 0.5, 0.4, 0.4167, 0.4, 0.4167, 0.3, 0.4167, 0.8, 0.375, 0.9, 0.3333, 0.8, 0.4167, 0.8, 0.4583, 0.9, 0.375, 0.9, 0.4583, 0.9, 0.4167, 1.0, 0.375, 0.9, 0.4167, 0.4, 0.4167, 0.5, 0.3333, 0.5, 0.3333, 0.4, 0.5, 0.4, 0.5, 0.5, 0.4167, 0.5, 0.4167, 0.4, 0.5, 0.5, 0.5, 0.6, 0.4167, 0.6, 0.4167, 0.5, 0.375, 0.1, 0.4167, 0.2, 0.3333, 0.2, 0.6667, 0.2, 0.5833, 0.2, 1.0, 0.87, 0.5833, 0.2, 0.5, 0.2, 0.8333, 0.87, 1.0, 0.87, 0.5833, 0.8, 0.5417, 0.9, 0.5, 0.8, 0.5833, 0.8, 0.625, 0.9, 0.5417, 0.9, 0.625, 0.9, 0.5833, 1.0, 0.5417, 0.9, 0.5833, 0.4, 0.5833, 0.5, 0.5, 0.5, 0.5, 0.4, 0.6667, 0.4, 0.6667, 0.5, 0.5833, 0.5, 0.5833, 0.4, 0.6667, 0.5, 0.6667, 0.6, 0.5833, 0.6, 0.5833, 0.5, 0.4167, 0.2, 0.2917, 0.1, 0.6667, 0.87, 0.2917, 0.1, 0.2083, 0.1, 0.5, 0.87, 0.6667, 0.87, 0.5, 0.2, 0.4167, 0.2, 0.6667, 0.87, 0.8333, 0.87, 0.5833, 0.6, 0.5833, 0.7, 0.5, 0.7, 0.5, 0.6, 0.6667, 0.6, 0.6667, 0.7, 0.5833, 0.7, 0.5833, 0.6, 0.6667, 0.7, 0.6667, 0.8, 0.5833, 0.8, 0.5833, 0.7, 0.5833, 0.2, 0.5833, 0.3, 0.5, 0.3, 0.5, 0.2, 0.6667, 0.2, 0.6667, 0.3, 0.5833, 0.3, 0.5833, 0.2, 0.6667, 0.3, 0.6667, 0.4, 0.5833, 0.4, 0.5833, 0.3])
me_sphere_005.materials.append(mat_material_001)
me_sphere_005.update()
me_cube_004 = bpy.data.meshes.new('Cube.004')
me_cube_004.from_pydata([(-0.03367, -0.101, -0.003314), (-0.03367, -0.101, 0.0452), (-0.0507, 0.09137, -0.003314), (-0.0507, 0.09137, 0.0452), (0.1176, -0.09312, -0.003314), (0.1176, -0.09312, 0.04698), (0.1176, 0.09356, -0.003314), (0.1176, 0.09356, 0.04698), (0.04351, 0.09831, -0.003314), (0.04351, 0.09831, 0.04586), (0.04351, -0.09814, -0.003314), (0.04351, -0.09814, 0.04586), (-0.1143, 0.0, -0.003314), (-0.1143, 0.0, 0.0452), (0.1143, 0.0, -0.003314), (0.1143, 0.0, 0.0452), (0.04228, -3.606e-06, 0.0452), (0.04228, -3.606e-06, -0.003314), (-0.03367, -0.1239, 0.0189), (-0.04028, 0.1143, 0.0189), (0.1176, 0.1095, 0.0189), (0.1176, -0.1091, 0.0189), (0.04351, -0.1198, 0.0189), (0.04351, 0.12, 0.0189), (-0.1143, 0.0, 0.0189), (0.121, 0.05156, 0.0189), (-0.09179, 0.04568, 0.0452), (0.121, -0.009034, -0.003314), (0.121, -0.009034, 0.04876), (0.121, -0.04203, 0.04876), (0.121, -0.05195, 0.0189), (0.121, -0.04203, -0.003314), (0.12, 0.04641, 0.04684), (0.121, -0.0001702, 0.0189), (0.2941, -0.01575, 0.03836), (0.2941, -0.03531, 0.03836), (0.3081, -0.04067, 0.0189), (0.3004, -0.03531, 0.004542), (0.3004, -0.01575, 0.004542), (0.3081, -0.01039, 0.0189), (0.2583, -0.04677, 0.0189), (0.1964, -0.04883, 0.0189), (0.2583, -0.03926, 0.0452), (0.1964, -0.04059, 0.0452), (0.1964, -0.002229, 0.0189), (0.2583, -0.004287, 0.0189), (0.2583, -0.0118, 0.0452), (0.1964, -0.01047, 0.0452), (0.2037, -0.04059, -0.003314), (0.2037, -0.04883, 0.0189), (0.2037, -0.04059, 0.0452), (0.2037, -0.002229, 0.0189), (0.2037, -0.01047, -0.003314), (0.2037, -0.01047, 0.0452), (0.1879, -0.04883, 0.0189), (0.1879, -0.04059, 0.04581), (0.1879, -0.01047, -0.003314), (0.1879, -0.01047, 0.04581), (0.1879, -0.04059, -0.003314), (0.1879, -0.002229, 0.0189), (0.2476, -0.03926, -0.003314), (0.2476, -0.004287, 0.0189), (0.2476, -0.04677, 0.0189), (0.2476, -0.03926, 0.0452), (0.2476, -0.0118, -0.003314), (0.2476, -0.0118, 0.0452), (0.2685, -0.03926, -0.003314), (0.2685, -0.004287, 0.0189), (0.2685, -0.04677, 0.0189), (0.2685, -0.03926, 0.04381), (0.2685, -0.0118, -0.003314), (0.2685, -0.0118, 0.04381), (0.121, 0.04169, -0.003314), (0.121, 0.008693, 0.04876), (0.121, 0.008693, -0.003314), (0.2793, 0.03497, 0.03836), (0.2793, 0.01541, 0.03836), (0.2933, 0.01005, 0.0189), (0.2856, 0.01541, 0.004542), (0.2856, 0.03497, 0.004542), (0.2933, 0.04033, 0.0189), (0.2436, 0.003947, 0.0189), (0.1878, 0.001888, 0.0189), (0.2436, 0.01146, 0.0452), (0.1878, 0.01013, 0.0452), (0.1878, 0.04849, 0.0189), (0.2436, 0.04643, 0.0189), (0.2436, 0.03892, 0.0452), (0.1878, 0.04025, 0.0452), (0.195, 0.01013, -0.003314), (0.195, 0.001888, 0.0189), (0.195, 0.01013, 0.0452), (0.195, 0.04849, 0.0189), (0.195, 0.04025, -0.003314), (0.195, 0.04025, 0.0452), (0.1793, 0.001888, 0.0189), (0.1793, 0.01013, 0.04581), (0.1793, 0.04025, -0.003314), (0.1793, 0.04025, 0.04581), (0.1793, 0.01013, -0.003314), (0.1793, 0.04849, 0.0189), (0.2329, 0.01146, -0.003314), (0.2329, 0.04643, 0.0189), (0.2329, 0.003947, 0.0189), (0.2329, 0.01146, 0.0452), (0.2329, 0.03892, -0.003314), (0.2329, 0.03892, 0.0452), (0.2537, 0.01146, -0.003314), (0.2537, 0.04643, 0.0189), (0.2537, 0.003947, 0.0189), (0.2537, 0.01146, 0.04381), (0.2537, 0.03892, -0.003314), (0.2537, 0.03892, 0.04381), (0.121, 0.06276, 0.04876), (0.1239, 0.06276, -0.003314), (0.2419, 0.08903, 0.03836), (0.2419, 0.06947, 0.03836), (0.2559, 0.06412, 0.0189), (0.2483, 0.06947, 0.004542), (0.2483, 0.08903, 0.004542), (0.2559, 0.09439, 0.0189), (0.2062, 0.05801, 0.0189), (0.1676, 0.05595, 0.0189), (0.2062, 0.06553, 0.0452), (0.1676, 0.0642, 0.0452), (0.1676, 0.1026, 0.0189), (0.2062, 0.1005, 0.0189), (0.2062, 0.09298, 0.0452), (0.1676, 0.09431, 0.0452), (0.1749, 0.0642, -0.003314), (0.1749, 0.05595, 0.0189), (0.1749, 0.0642, 0.0452), (0.1749, 0.1026, 0.0189), (0.1749, 0.09431, -0.003314), (0.1749, 0.09431, 0.0452), (0.1592, 0.05595, 0.0189), (0.1592, 0.0642, 0.04581), (0.1592, 0.09431, -0.003314), (0.1592, 0.09431, 0.04581), (0.1592, 0.0642, -0.003314), (0.1592, 0.1026, 0.0189), (0.1955, 0.06553, -0.003314), (0.1955, 0.1005, 0.0189), (0.1955, 0.05801, 0.0189), (0.1955, 0.06553, 0.0452), (0.1955, 0.09298, -0.003314), (0.1955, 0.09298, 0.0452), (0.2164, 0.06553, -0.003314), (0.2164, 0.1005, 0.0189), (0.2164, 0.05801, 0.0189), (0.2164, 0.06553, 0.04381), (0.2164, 0.09298, -0.003314), (0.2164, 0.09298, 0.04381), (0.1239, -0.06188, -0.003314), (0.121, -0.06188, 0.04876), (0.2593, -0.0686, 0.03836), (0.2593, -0.08816, 0.03836), (0.2733, -0.09351, 0.0189), (0.2656, -0.08816, 0.004542), (0.2656, -0.0686, 0.004542), (0.2733, -0.06324, 0.0189), (0.2281, -0.09962, 0.0189), (0.1865, -0.1017, 0.0189), (0.2281, -0.0921, 0.0452), (0.1865, -0.09343, 0.0452), (0.1865, -0.05507, 0.0189), (0.2281, -0.05713, 0.0189), (0.2281, -0.06465, 0.0452), (0.1865, -0.06332, 0.0452), (0.1938, -0.09343, -0.003314), (0.1938, -0.1017, 0.0189), (0.1938, -0.09343, 0.0452), (0.1938, -0.05507, 0.0189), (0.1938, -0.06332, -0.003314), (0.1938, -0.06332, 0.0452), (0.1781, -0.1017, 0.0189), (0.1781, -0.09343, 0.04581), (0.1781, -0.06332, -0.003314), (0.1781, -0.06332, 0.04581), (0.1781, -0.09343, -0.003314), (0.1781, -0.05507, 0.0189), (0.2174, -0.0921, -0.003314), (0.2174, -0.05713, 0.0189), (0.2174, -0.09962, 0.0189), (0.2174, -0.0921, 0.0452), (0.2174, -0.06465, -0.003314), (0.2174, -0.06465, 0.0452), (0.2383, -0.0921, -0.003314), (0.2383, -0.05713, 0.0189), (0.2383, -0.09962, 0.0189), (0.2383, -0.0921, 0.04381), (0.2383, -0.06465, -0.003314), (0.2383, -0.06465, 0.04381), (0.1159, 0.04678, -0.003314), (-0.09179, 0.04568, -0.003314), (0.1159, 0.04678, 0.04609), (0.0429, 0.04915, 0.04553), (0.0429, 0.04915, -0.003314), (-0.09179, 0.05714, 0.0189), (-0.09267, -0.06938, -0.003314), (0.1159, -0.04656, 0.04609), (0.0429, -0.04907, 0.04553), (0.0429, -0.04907, -0.003314), (-0.09267, -0.06938, 0.0452), (0.1159, -0.04656, -0.003314), (-0.09864, -0.08084, 0.0189)], [], [(198, 26, 3, 19), (23, 9, 7, 20), (2, 8, 197, 194), (22, 11, 1, 18), (202, 204, 4, 10), (201, 203, 1, 11), (200, 201, 11, 5), (199, 202, 10, 0), (21, 5, 11, 22), (19, 3, 9, 23), (194, 197, 17, 12), (195, 196, 16, 15), (196, 26, 13, 16), (197, 193, 14, 17), (205, 203, 13, 24), (199, 205, 24, 12), (2, 19, 23, 8), (4, 21, 22, 10), (10, 22, 18, 0), (12, 24, 198, 194), (8, 23, 20, 6), (194, 198, 19, 2), (69, 68, 36, 35), (68, 66, 37, 36), (7, 9, 196, 195), (39, 34, 35, 36), (38, 39, 36, 37), (70, 67, 39, 38), (66, 70, 38, 37), (71, 69, 35, 34), (67, 71, 34, 39), (59, 57, 47, 44), (61, 65, 46, 45), (57, 55, 43, 47), (65, 63, 42, 46), (60, 64, 70, 66), (56, 59, 44), (64, 61, 45), (60, 66, 40), (55, 54, 41, 43), (63, 62, 40, 42), (43, 41, 49, 50), (44, 51, 52), (47, 43, 50, 53), (44, 47, 53, 51), (29, 30, 54, 55), (30, 31, 58, 54), (27, 33, 59, 56), (31, 27, 56, 58), (28, 29, 55, 57), (33, 28, 57, 59), (50, 49, 62, 63), (49, 48, 60, 62), (52, 51, 61, 64), (48, 52, 64, 60), (53, 50, 63, 65), (51, 53, 65, 61), (45, 46, 71, 67), (46, 42, 69, 71), (44, 52, 56), (45, 67, 70), (42, 40, 68, 69), (58, 48, 41), (62, 60, 40), (68, 40, 66), (49, 41, 48), (54, 58, 41), (70, 64, 45), (52, 48, 58, 56), (110, 109, 77, 76), (109, 107, 78, 77), (80, 75, 76, 77), (79, 80, 77, 78), (111, 108, 80, 79), (107, 111, 79, 78), (112, 110, 76, 75), (108, 112, 75, 80), (100, 98, 88, 85), (102, 106, 87, 86), (98, 96, 84, 88), (106, 104, 83, 87), (101, 105, 111, 107), (97, 100, 85), (105, 102, 86), (101, 107, 81), (96, 95, 82, 84), (104, 103, 81, 83), (84, 82, 90, 91), (85, 92, 93), (88, 84, 91, 94), (85, 88, 94, 92), (73, 33, 95, 96), (33, 74, 99, 95), (72, 25, 100, 97), (74, 72, 97, 99), (32, 73, 96, 98), (25, 32, 98, 100), (91, 90, 103, 104), (90, 89, 101, 103), (93, 92, 102, 105), (89, 93, 105, 101), (94, 91, 104, 106), (92, 94, 106, 102), (86, 87, 112, 108), (87, 83, 110, 112), (85, 93, 97), (86, 108, 111), (83, 81, 109, 110), (99, 89, 82), (103, 101, 81), (109, 81, 107), (90, 82, 89), (95, 99, 82), (111, 105, 86), (93, 89, 99, 97), (150, 149, 117, 116), (149, 147, 118, 117), (120, 115, 116, 117), (119, 120, 117, 118), (151, 148, 120, 119), (147, 151, 119, 118), (152, 150, 116, 115), (148, 152, 115, 120), (140, 138, 128, 125), (142, 146, 127, 126), (138, 136, 124, 128), (146, 144, 123, 127), (141, 145, 151, 147), (137, 140, 125), (145, 142, 126), (141, 147, 121), (136, 135, 122, 124), (144, 143, 121, 123), (124, 122, 130, 131), (125, 132, 133), (128, 124, 131, 134), (125, 128, 134, 132), (113, 25, 135, 136), (25, 114, 139, 135), (6, 20, 140, 137), (114, 6, 137, 139), (7, 113, 136, 138), (20, 7, 138, 140), (131, 130, 143, 144), (130, 129, 141, 143), (133, 132, 142, 145), (129, 133, 145, 141), (134, 131, 144, 146), (132, 134, 146, 142), (126, 127, 152, 148), (127, 123, 150, 152), (125, 133, 137), (126, 148, 151), (123, 121, 149, 150), (139, 129, 122), (143, 141, 121), (149, 121, 147), (130, 122, 129), (135, 139, 122), (151, 145, 126), (133, 129, 139, 137), (190, 189, 157, 156), (189, 187, 158, 157), (160, 155, 156, 157), (159, 160, 157, 158), (191, 188, 160, 159), (187, 191, 159, 158), (192, 190, 156, 155), (188, 192, 155, 160), (180, 178, 168, 165), (182, 186, 167, 166), (178, 176, 164, 168), (186, 184, 163, 167), (181, 185, 191, 187), (177, 180, 165), (185, 182, 166), (181, 187, 161), (176, 175, 162, 164), (184, 183, 161, 163), (164, 162, 170, 171), (165, 172, 173), (168, 164, 171, 174), (165, 168, 174, 172), (5, 21, 175, 176), (21, 4, 179, 175), (153, 30, 180, 177), (4, 153, 177, 179), (154, 5, 176, 178), (30, 154, 178, 180), (171, 170, 183, 184), (170, 169, 181, 183), (173, 172, 182, 185), (169, 173, 185, 181), (174, 171, 184, 186), (172, 174, 186, 182), (166, 167, 192, 188), (167, 163, 190, 192), (165, 173, 177), (166, 188, 191), (163, 161, 189, 190), (179, 169, 162), (183, 181, 161), (189, 161, 187), (170, 162, 169), (175, 179, 162), (191, 185, 166), (173, 169, 179, 177), (9, 3, 26, 196), (8, 6, 193, 197), (24, 13, 26, 198), (0, 18, 205, 199), (18, 1, 203, 205), (12, 17, 202, 199), (15, 16, 201, 200), (16, 13, 203, 201), (17, 14, 204, 202), (15, 73, 32, 195), (193, 72, 74, 14), (14, 27, 31, 204), (6, 114, 193), (25, 72, 193, 114), (33, 27, 14, 74), (31, 30, 153, 204), (4, 204, 153), (30, 29, 200, 154), (29, 28, 15, 200), (5, 154, 200), (33, 73, 15, 28), (32, 25, 113, 195), (7, 195, 113)])
me_cube_004.polygons.foreach_set('use_smooth', [True] * 230)
_uv = me_cube_004.uv_layers.new(name='UVMap')
_uv.uv.foreach_set('vector', [0.5, 0.1875, 0.625, 0.1875, 0.625, 0.25, 0.5, 0.25, 0.5, 0.4212, 0.625, 0.4212, 0.625, 0.5, 0.5, 0.5, 0.125, 0.5, 0.2962, 0.5, 0.2962, 0.5625, 0.125, 0.5625, 0.5, 0.8288, 0.625, 0.8288, 0.625, 1.0, 0.5, 1.0, 0.2962, 0.6875, 0.375, 0.6875, 0.375, 0.75, 0.2962, 0.75, 0.7038, 0.6875, 0.875, 0.6875, 0.875, 0.75, 0.7038, 0.75, 0.625, 0.6875, 0.7038, 0.6875, 0.7038, 0.75, 0.625, 0.75, 0.125, 0.6875, 0.2962, 0.6875, 0.2962, 0.75, 0.125, 0.75, 0.5, 0.75, 0.625, 0.75, 0.625, 0.8288, 0.5, 0.8288, 0.5, 0.25, 0.625, 0.25, 0.625, 0.4212, 0.5, 0.4212, 0.125, 0.5625, 0.2962, 0.5625, 0.2962, 0.625, 0.125, 0.625, 0.625, 0.5625, 0.7038, 0.5625, 0.7038, 0.625, 0.625, 0.625, 0.7038, 0.5625, 0.875, 0.5625, 0.875, 0.625, 0.7038, 0.625, 0.2962, 0.5625, 0.375, 0.5625, 0.375, 0.625, 0.2962, 0.625, 0.5, 0.0625, 0.625, 0.0625, 0.625, 0.125, 0.5, 0.125, 0.375, 0.0625, 0.5, 0.0625, 0.5, 0.125, 0.375, 0.125, 0.375, 0.25, 0.5, 0.25, 0.5, 0.4212, 0.375, 0.4212, 0.375, 0.75, 0.5, 0.75, 0.5, 0.8288, 0.375, 0.8288, 0.375, 0.8288, 0.5, 0.8288, 0.5, 1.0, 0.375, 1.0, 0.375, 0.125, 0.5, 0.125, 0.5, 0.1875, 0.375, 0.1875, 0.375, 0.4212, 0.5, 0.4212, 0.5, 0.5, 0.375, 0.5, 0.375, 0.1875, 0.5, 0.1875, 0.5, 0.25, 0.375, 0.25, 0.625, 0.75, 0.5, 0.75, 0.5, 0.75, 0.625, 0.75, 0.5, 0.75, 0.375, 0.75, 0.375, 0.75, 0.5, 0.75, 0.625, 0.5, 0.7038, 0.5, 0.7038, 0.5625, 0.625, 0.5625, 0.5, 0.625, 0.625, 0.625, 0.625, 0.75, 0.5, 0.75, 0.375, 0.625, 0.5, 0.625, 0.5, 0.75, 0.375, 0.75, 0.375, 0.625, 0.5, 0.625, 0.5, 0.625, 0.375, 0.625, 0.375, 0.75, 0.375, 0.625, 0.375, 0.625, 0.375, 0.75, 0.625, 0.625, 0.625, 0.75, 0.625, 0.75, 0.625, 0.625, 0.5, 0.625, 0.625, 0.625, 0.625, 0.625, 0.5, 0.625, 0.5, 0.625, 0.625, 0.625, 0.625, 0.625, 0.5, 0.625, 0.5, 0.625, 0.625, 0.625, 0.625, 0.625, 0.5, 0.625, 0.625, 0.625, 0.625, 0.75, 0.625, 0.75, 0.625, 0.625, 0.625, 0.625, 0.625, 0.75, 0.625, 0.75, 0.625, 0.625, 0.375, 0.75, 0.375, 0.625, 0.375, 0.625, 0.375, 0.75, 0.375, 0.625, 0.5, 0.625, 0.5, 0.625, 0.375, 0.625, 0.5, 0.625, 0.5, 0.625, 0.375, 0.75, 0.375, 0.75, 0.5, 0.75, 0.625, 0.75, 0.5, 0.75, 0.5, 0.75, 0.625, 0.75, 0.625, 0.75, 0.5, 0.75, 0.5, 0.75, 0.625, 0.75, 0.625, 0.75, 0.5, 0.75, 0.5, 0.75, 0.625, 0.75, 0.5, 0.625, 0.5, 0.625, 0.375, 0.625, 0.625, 0.625, 0.625, 0.75, 0.625, 0.75, 0.625, 0.625, 0.5, 0.625, 0.625, 0.625, 0.625, 0.625, 0.5, 0.625, 0.625, 0.75, 0.5, 0.75, 0.5, 0.75, 0.625, 0.75, 0.5, 0.75, 0.375, 0.75, 0.375, 0.75, 0.5, 0.75, 0.375, 0.625, 0.5, 0.625, 0.5, 0.625, 0.375, 0.625, 0.375, 0.75, 0.375, 0.625, 0.375, 0.625, 0.375, 0.75, 0.625, 0.625, 0.625, 0.75, 0.625, 0.75, 0.625, 0.625, 0.5, 0.625, 0.625, 0.625, 0.625, 0.625, 0.5, 0.625, 0.625, 0.75, 0.5, 0.75, 0.5, 0.75, 0.625, 0.75, 0.5, 0.75, 0.375, 0.75, 0.375, 0.75, 0.5, 0.75, 0.375, 0.625, 0.5, 0.625, 0.5, 0.625, 0.375, 0.625, 0.375, 0.75, 0.375, 0.625, 0.375, 0.625, 0.375, 0.75, 0.625, 0.625, 0.625, 0.75, 0.625, 0.75, 0.625, 0.625, 0.5, 0.625, 0.625, 0.625, 0.625, 0.625, 0.5, 0.625, 0.5, 0.625, 0.625, 0.625, 0.625, 0.625, 0.5, 0.625, 0.625, 0.625, 0.625, 0.75, 0.625, 0.75, 0.625, 0.625, 0.5, 0.625, 0.375, 0.625, 0.375, 0.625, 0.5, 0.625, 0.5, 0.625, 0.375, 0.625, 0.625, 0.75, 0.5, 0.75, 0.5, 0.75, 0.625, 0.75, 0.375, 0.75, 0.375, 0.75, 0.5, 0.75, 0.5, 0.75, 0.375, 0.75, 0.5, 0.75, 0.5, 0.75, 0.5, 0.75, 0.375, 0.75, 0.5, 0.75, 0.5, 0.75, 0.375, 0.75, 0.5, 0.75, 0.375, 0.75, 0.5, 0.75, 0.375, 0.625, 0.375, 0.625, 0.5, 0.625, 0.375, 0.625, 0.375, 0.75, 0.375, 0.75, 0.375, 0.625, 0.625, 0.75, 0.5, 0.75, 0.5, 0.75, 0.625, 0.75, 0.5, 0.75, 0.375, 0.75, 0.375, 0.75, 0.5, 0.75, 0.5, 0.625, 0.625, 0.625, 0.625, 0.75, 0.5, 0.75, 0.375, 0.625, 0.5, 0.625, 0.5, 0.75, 0.375, 0.75, 0.375, 0.625, 0.5, 0.625, 0.5, 0.625, 0.375, 0.625, 0.375, 0.75, 0.375, 0.625, 0.375, 0.625, 0.375, 0.75, 0.625, 0.625, 0.625, 0.75, 0.625, 0.75, 0.625, 0.625, 0.5, 0.625, 0.625, 0.625, 0.625, 0.625, 0.5, 0.625, 0.5, 0.625, 0.625, 0.625, 0.625, 0.625, 0.5, 0.625, 0.5, 0.625, 0.625, 0.625, 0.625, 0.625, 0.5, 0.625, 0.625, 0.625, 0.625, 0.75, 0.625, 0.75, 0.625, 0.625, 0.625, 0.625, 0.625, 0.75, 0.625, 0.75, 0.625, 0.625, 0.375, 0.75, 0.375, 0.625, 0.375, 0.625, 0.375, 0.75, 0.375, 0.625, 0.5, 0.625, 0.5, 0.625, 0.375, 0.625, 0.5, 0.625, 0.5, 0.625, 0.375, 0.75, 0.375, 0.75, 0.5, 0.75, 0.625, 0.75, 0.5, 0.75, 0.5, 0.75, 0.625, 0.75, 0.625, 0.75, 0.5, 0.75, 0.5, 0.75, 0.625, 0.75, 0.625, 0.75, 0.5, 0.75, 0.5, 0.75, 0.625, 0.75, 0.5, 0.625, 0.5, 0.625, 0.375, 0.625, 0.625, 0.625, 0.625, 0.75, 0.625, 0.75, 0.625, 0.625, 0.5, 0.625, 0.625, 0.625, 0.625, 0.625, 0.5, 0.625, 0.625, 0.75, 0.5, 0.75, 0.5, 0.75, 0.625, 0.75, 0.5, 0.75, 0.375, 0.75, 0.375, 0.75, 0.5, 0.75, 0.375, 0.625, 0.5, 0.625, 0.5, 0.625, 0.375, 0.625, 0.375, 0.75, 0.375, 0.625, 0.375, 0.625, 0.375, 0.75, 0.625, 0.625, 0.625, 0.75, 0.625, 0.75, 0.625, 0.625, 0.5, 0.625, 0.625, 0.625, 0.625, 0.625, 0.5, 0.625, 0.625, 0.75, 0.5, 0.75, 0.5, 0.75, 0.625, 0.75, 0.5, 0.75, 0.375, 0.75, 0.375, 0.75, 0.5, 0.75, 0.375, 0.625, 0.5, 0.625, 0.5, 0.625, 0.375, 0.625, 0.375, 0.75, 0.375, 0.625, 0.375, 0.625, 0.375, 0.75, 0.625, 0.625, 0.625, 0.75, 0.625, 0.75, 0.625, 0.625, 0.5, 0.625, 0.625, 0.625, 0.625, 0.625, 0.5, 0.625, 0.5, 0.625, 0.625, 0.625, 0.625, 0.625, 0.5, 0.625, 0.625, 0.625, 0.625, 0.75, 0.625, 0.75, 0.625, 0.625, 0.5, 0.625, 0.375, 0.625, 0.375, 0.625, 0.5, 0.625, 0.5, 0.625, 0.375, 0.625, 0.625, 0.75, 0.5, 0.75, 0.5, 0.75, 0.625, 0.75, 0.375, 0.75, 0.375, 0.75, 0.5, 0.75, 0.5, 0.75, 0.375, 0.75, 0.5, 0.75, 0.5, 0.75, 0.5, 0.75, 0.375, 0.75, 0.5, 0.75, 0.5, 0.75, 0.375, 0.75, 0.5, 0.75, 0.375, 0.75, 0.5, 0.75, 0.375, 0.625, 0.375, 0.625, 0.5, 0.625, 0.375, 0.625, 0.375, 0.75, 0.375, 0.75, 0.375, 0.625, 0.625, 0.75, 0.5, 0.75, 0.5, 0.75, 0.625, 0.75, 0.5, 0.75, 0.375, 0.75, 0.375, 0.75, 0.5, 0.75, 0.5, 0.625, 0.625, 0.625, 0.625, 0.75, 0.5, 0.75, 0.375, 0.625, 0.5, 0.625, 0.5, 0.75, 0.375, 0.75, 0.375, 0.625, 0.5, 0.625, 0.5, 0.625, 0.375, 0.625, 0.375, 0.75, 0.375, 0.625, 0.375, 0.625, 0.375, 0.75, 0.625, 0.625, 0.625, 0.75, 0.625, 0.75, 0.625, 0.625, 0.5, 0.625, 0.625, 0.625, 0.625, 0.625, 0.5, 0.625, 0.5, 0.625, 0.625, 0.625, 0.625, 0.625, 0.5, 0.625, 0.5, 0.625, 0.625, 0.625, 0.625, 0.625, 0.5, 0.625, 0.625, 0.625, 0.625, 0.75, 0.625, 0.75, 0.625, 0.625, 0.625, 0.625, 0.625, 0.75, 0.625, 0.75, 0.625, 0.625, 0.375, 0.75, 0.375, 0.625, 0.375, 0.625, 0.375, 0.75, 0.375, 0.625, 0.5, 0.625, 0.5, 0.625, 0.375, 0.625, 0.5, 0.625, 0.5, 0.625, 0.375, 0.75, 0.375, 0.75, 0.5, 0.75, 0.625, 0.75, 0.5, 0.75, 0.5, 0.75, 0.625, 0.75, 0.625, 0.75, 0.5, 0.75, 0.5, 0.75, 0.625, 0.75, 0.625, 0.75, 0.5, 0.75, 0.5, 0.75, 0.625, 0.75, 0.5, 0.625, 0.5, 0.625, 0.375, 0.625, 0.625, 0.625, 0.625, 0.75, 0.625, 0.75, 0.625, 0.625, 0.5, 0.625, 0.625, 0.625, 0.625, 0.625, 0.5, 0.625, 0.625, 0.75, 0.5, 0.75, 0.5, 0.75, 0.625, 0.75, 0.5, 0.75, 0.375, 0.75, 0.375, 0.75, 0.5, 0.75, 0.375, 0.625, 0.5, 0.625, 0.5, 0.625, 0.375, 0.625, 0.375, 0.75, 0.375, 0.625, 0.375, 0.625, 0.375, 0.75, 0.625, 0.625, 0.625, 0.75, 0.625, 0.75, 0.625, 0.625, 0.5, 0.625, 0.625, 0.625, 0.625, 0.625, 0.5, 0.625, 0.625, 0.75, 0.5, 0.75, 0.5, 0.75, 0.625, 0.75, 0.5, 0.75, 0.375, 0.75, 0.375, 0.75, 0.5, 0.75, 0.375, 0.625, 0.5, 0.625, 0.5, 0.625, 0.375, 0.625, 0.375, 0.75, 0.375, 0.625, 0.375, 0.625, 0.375, 0.75, 0.625, 0.625, 0.625, 0.75, 0.625, 0.75, 0.625, 0.625, 0.5, 0.625, 0.625, 0.625, 0.625, 0.625, 0.5, 0.625, 0.5, 0.625, 0.625, 0.625, 0.625, 0.625, 0.5, 0.625, 0.625, 0.625, 0.625, 0.75, 0.625, 0.75, 0.625, 0.625, 0.5, 0.625, 0.375, 0.625, 0.375, 0.625, 0.5, 0.625, 0.5, 0.625, 0.375, 0.625, 0.625, 0.75, 0.5, 0.75, 0.5, 0.75, 0.625, 0.75, 0.375, 0.75, 0.375, 0.75, 0.5, 0.75, 0.5, 0.75, 0.375, 0.75, 0.5, 0.75, 0.5, 0.75, 0.5, 0.75, 0.375, 0.75, 0.5, 0.75, 0.5, 0.75, 0.375, 0.75, 0.5, 0.75, 0.375, 0.75, 0.5, 0.75, 0.375, 0.625, 0.375, 0.625, 0.5, 0.625, 0.375, 0.625, 0.375, 0.75, 0.375, 0.75, 0.375, 0.625, 0.625, 0.75, 0.5, 0.75, 0.5, 0.75, 0.625, 0.75, 0.5, 0.75, 0.375, 0.75, 0.375, 0.75, 0.5, 0.75, 0.5, 0.625, 0.625, 0.625, 0.625, 0.75, 0.5, 0.75, 0.375, 0.625, 0.5, 0.625, 0.5, 0.75, 0.375, 0.75, 0.375, 0.625, 0.5, 0.625, 0.5, 0.625, 0.375, 0.625, 0.375, 0.75, 0.375, 0.625, 0.375, 0.625, 0.375, 0.75, 0.625, 0.625, 0.625, 0.75, 0.625, 0.75, 0.625, 0.625, 0.5, 0.625, 0.625, 0.625, 0.625, 0.625, 0.5, 0.625, 0.5, 0.625, 0.625, 0.625, 0.625, 0.625, 0.5, 0.625, 0.5, 0.625, 0.625, 0.625, 0.625, 0.625, 0.5, 0.625, 0.625, 0.625, 0.625, 0.75, 0.625, 0.75, 0.625, 0.625, 0.625, 0.625, 0.625, 0.75, 0.625, 0.75, 0.625, 0.625, 0.375, 0.75, 0.375, 0.625, 0.375, 0.625, 0.375, 0.75, 0.375, 0.625, 0.5, 0.625, 0.5, 0.625, 0.375, 0.625, 0.5, 0.625, 0.5, 0.625, 0.375, 0.75, 0.375, 0.75, 0.5, 0.75, 0.625, 0.75, 0.5, 0.75, 0.5, 0.75, 0.625, 0.75, 0.625, 0.75, 0.5, 0.75, 0.5, 0.75, 0.625, 0.75, 0.625, 0.75, 0.5, 0.75, 0.5, 0.75, 0.625, 0.75, 0.5, 0.625, 0.5, 0.625, 0.375, 0.625, 0.625, 0.625, 0.625, 0.75, 0.625, 0.75, 0.625, 0.625, 0.5, 0.625, 0.625, 0.625, 0.625, 0.625, 0.5, 0.625, 0.625, 0.75, 0.5, 0.75, 0.5, 0.75, 0.625, 0.75, 0.5, 0.75, 0.375, 0.75, 0.375, 0.75, 0.5, 0.75, 0.375, 0.625, 0.5, 0.625, 0.5, 0.625, 0.375, 0.625, 0.375, 0.75, 0.375, 0.625, 0.375, 0.625, 0.375, 0.75, 0.625, 0.625, 0.625, 0.75, 0.625, 0.75, 0.625, 0.625, 0.5, 0.625, 0.625, 0.625, 0.625, 0.625, 0.5, 0.625, 0.625, 0.75, 0.5, 0.75, 0.5, 0.75, 0.625, 0.75, 0.5, 0.75, 0.375, 0.75, 0.375, 0.75, 0.5, 0.75, 0.375, 0.625, 0.5, 0.625, 0.5, 0.625, 0.375, 0.625, 0.375, 0.75, 0.375, 0.625, 0.375, 0.625, 0.375, 0.75, 0.625, 0.625, 0.625, 0.75, 0.625, 0.75, 0.625, 0.625, 0.5, 0.625, 0.625, 0.625, 0.625, 0.625, 0.5, 0.625, 0.5, 0.625, 0.625, 0.625, 0.625, 0.625, 0.5, 0.625, 0.625, 0.625, 0.625, 0.75, 0.625, 0.75, 0.625, 0.625, 0.5, 0.625, 0.375, 0.625, 0.375, 0.625, 0.5, 0.625, 0.5, 0.625, 0.375, 0.625, 0.625, 0.75, 0.5, 0.75, 0.5, 0.75, 0.625, 0.75, 0.375, 0.75, 0.375, 0.75, 0.5, 0.75, 0.5, 0.75, 0.375, 0.75, 0.5, 0.75, 0.5, 0.75, 0.5, 0.75, 0.375, 0.75, 0.5, 0.75, 0.5, 0.75, 0.375, 0.75, 0.5, 0.75, 0.375, 0.75, 0.5, 0.75, 0.375, 0.625, 0.375, 0.625, 0.5, 0.625, 0.375, 0.625, 0.375, 0.75, 0.375, 0.75, 0.375, 0.625, 0.7038, 0.5, 0.875, 0.5, 0.875, 0.5625, 0.7038, 0.5625, 0.2962, 0.5, 0.375, 0.5, 0.375, 0.5625, 0.2962, 0.5625, 0.5, 0.125, 0.625, 0.125, 0.625, 0.1875, 0.5, 0.1875, 0.375, 0.0, 0.5, 0.0, 0.5, 0.0625, 0.375, 0.0625, 0.5, 0.0, 0.625, 0.0, 0.625, 0.0625, 0.5, 0.0625, 0.125, 0.625, 0.2962, 0.625, 0.2962, 0.6875, 0.125, 0.6875, 0.625, 0.625, 0.7038, 0.625, 0.7038, 0.6875, 0.625, 0.6875, 0.7038, 0.625, 0.875, 0.625, 0.875, 0.6875, 0.7038, 0.6875, 0.2962, 0.625, 0.375, 0.625, 0.375, 0.6875, 0.2962, 0.6875, 0.625, 0.625, 0.625, 0.75, 0.625, 0.625, 0.625, 0.5625, 0.375, 0.5625, 0.375, 0.625, 0.375, 0.75, 0.375, 0.625, 0.375, 0.625, 0.375, 0.625, 0.375, 0.75, 0.375, 0.6875, 0.375, 0.625, 0.375, 0.75, 0.375, 0.5625, 0.5, 0.625, 0.375, 0.625, 0.375, 0.5625, 0.375, 0.75, 0.5, 0.75, 0.375, 0.625, 0.375, 0.625, 0.375, 0.75, 0.375, 0.75, 0.5, 0.625, 0.375, 0.625, 0.375, 0.6875, 0.375, 0.75, 0.375, 0.6875, 0.375, 0.625, 0.5, 0.625, 0.625, 0.75, 0.0, 0.0, 0.625, 0.625, 0.625, 0.75, 0.625, 0.625, 0.625, 0.625, 0.0, 0.0, 0.625, 0.75, 0.625, 0.625, 0.0, 0.0, 0.5, 0.75, 0.625, 0.75, 0.625, 0.625, 0.625, 0.625, 0.625, 0.625, 0.5, 0.75, 0.625, 0.75, 0.625, 0.5625, 0.625, 0.625, 0.625, 0.5625, 0.625, 0.75])
me_cube_004.update()

# ---- objects
ob_light = bpy.data.objects.new('Light', light_light)
ob_scale_reference = bpy.data.objects.new('Scale Reference', me_cube_002)
ob_sphere = bpy.data.objects.new('Sphere', me_sphere_002)
ob_sphere_001 = bpy.data.objects.new('Sphere.001', me_sphere_003)
ob_sphere_002 = bpy.data.objects.new('Sphere.002', me_sphere_004)
ob_sphere_003 = bpy.data.objects.new('Sphere.003', me_sphere_005)
ob_cube = bpy.data.objects.new('Cube', me_cube_004)

# ---- transforms, parenting, visibility, modifiers, constraints
ob_light.location = (4.076, 1.005, 5.904)
ob_light.rotation_euler = (0.6503, 0.05522, 1.866)
ob_light.lock_rotations_4d = False
ob_light.empty_display_type = 'ARROWS'
ob_light.color = (0.0, 0.0, 0.0, 0.0)
ob_light.lineart.crease_threshold = 0.0
ob_scale_reference.location = (0.0, 0.0, 1.0)
ob_scale_reference.scale = (0.5, 0.5, 1.0)
ob_sphere.location = (0.0, 0.0, 1.813)
ob_sphere.scale = (0.1688, 0.1688, 0.1688)
_m = ob_sphere.modifiers.new('Mirror', 'MIRROR')
_m.use_clip = True
ob_sphere_001.location = (0.4, 0.0, 1.813)
ob_sphere_001.scale = (0.1532, 0.1532, 0.1532)
ob_sphere_001.hide_render = True
_m = ob_sphere_001.modifiers.new('Array', 'ARRAY')
_m.count = 7
_m.relative_offset_displace = (0.0, 0.0, -1.0)
_m = ob_sphere_001.modifiers.new('Mirror', 'MIRROR')
ob_sphere_002.location = (0.0, 0.0, 0.0)
_m = ob_sphere_002.modifiers.new('Mirror', 'MIRROR')
_m.use_clip = True
ob_sphere_003.location = (0.8341, 0.0, 2.213)
ob_sphere_003.scale = (0.1688, 0.1688, 0.1688)
_m = ob_sphere_003.modifiers.new('Array', 'ARRAY')
_m.count = 7
_m.relative_offset_displace = (0.0, 0.0, -1.0)
ob_cube.location = (2.0, 0.0, 0.0)

# ---- collection membership
col_collection.objects.link(ob_light)
col_collection.objects.link(ob_scale_reference)
col_collection.objects.link(ob_sphere)
col_collection.objects.link(ob_sphere_001)
col_collection.objects.link(ob_sphere_002)
col_collection.objects.link(ob_sphere_003)
col_collection.objects.link(ob_cube)

# ---- scene / render settings (as saved in the file)
scene.frame_start = 1; scene.frame_end = 250; scene.frame_set(1)
scene.render.engine = 'BLENDER_EEVEE_NEXT'
scene.cycles.sampling_pattern = 'TABULATED_SOBOL'
scene.view_settings.view_transform = 'Filmic'
bpy.context.view_layer.update()

# ---- added for rendering (the .blend has no active camera): camera
cam_auto = bpy.data.cameras.new('AutoCamera')
cam_auto.lens = 50.0
cam_auto.sensor_width = 36.0
cam_auto.clip_end = 1000.0
ob_auto_camera = bpy.data.objects.new('AutoCamera', cam_auto)
scene.collection.objects.link(ob_auto_camera)
ob_auto_camera.location = (4.48608, -4.34962, 4.11878)
ob_auto_camera.rotation_euler = (1.09748, -7.21219e-08, 0.694738)
scene.camera = ob_auto_camera
bpy.context.view_layer.update()

